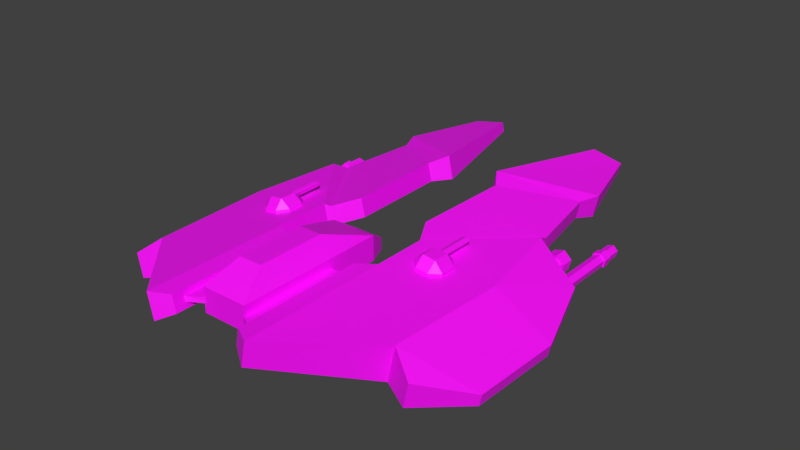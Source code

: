 # Source: ship6.blend  (saved by Blender 4.3.32; exported with 4.5.12 LTS)
import bpy
from mathutils import Matrix  # noqa: F401  (used for matrix-valued properties, if any)

bpy.ops.wm.read_factory_settings(use_empty=True)
scene = bpy.context.scene
scene.name = 'Scene'

# ---- collections
col_collection_1 = bpy.data.collections.new('Collection 1'); scene.collection.children.link(col_collection_1)

# ---- images (referenced by path relative to the original .blend; pixels are not part of the script)
import os
ASSET_DIR = os.environ.get("B2B_ASSET_DIR", "")  # directory of the original .blend (textures are referenced by path, not embedded)
HERE = os.path.dirname(os.path.abspath(__file__))  # packed textures are extracted next to this script under _unpacked/

def load_image(name, relpath, width, height, colorspace="sRGB"):
    """Load a texture the original file referenced (path relative to the .blend, or extracted next to this script)."""
    p = next((c for c in (os.path.join(HERE, relpath), os.path.join(ASSET_DIR, relpath)) if relpath and os.path.exists(c)), "")
    if p:
        img = bpy.data.images.load(p, check_existing=True)
        img.name = name
    else:  # same state as the original file: an image datablock whose file is absent (Cycles renders it pink)
        img = bpy.data.images.new(name, width, height)
        img.source = "FILE"
        img.filepath = "//" + (relpath or name)
    img.colorspace_settings.name = colorspace
    return img
img_shiptext_png = load_image('shipText.png', 'shipText.png', 1024, 1024, 'sRGB')

# ---- materials (node trees are filled in below, after node groups)
mat_material_010 = bpy.data.materials.new('Material.010')
mat_material_010.alpha_threshold = 0.0
mat_material_010.roughness = 0.5
mat_material_010.line_color = (0.0, 0.0, 0.0, 1.0)

# ---- material node trees
mat_material_010.use_nodes = True; mat_material_010.node_tree.nodes.clear()
_N = mat_material_010.node_tree.nodes; _L = mat_material_010.node_tree.links
n0 = _N.new('ShaderNodeBsdfPrincipled'); n0.name = 'BSDF guidée'; n0.location = (10, 300)
n1 = _N.new('ShaderNodeOutputMaterial'); n1.name = 'Sortie matériau'; n1.location = (300, 300)
n2 = _N.new('ShaderNodeTexImage'); n2.name = 'Texture image'; n2.location = (-360, 280)
n2.image = img_shiptext_png
_L.new(n0.outputs[0], n1.inputs[0])
_L.new(n2.outputs[0], n0.inputs[0])
n1.is_active_output = True

# ---- world
world_world = bpy.data.worlds.new('World'); scene.world = world_world
world_world.color = (0.05088, 0.05088, 0.05088)
world_world.use_sun_shadow = False
world_world.sun_shadow_jitter_overblur = 0.0
world_world.cycles.sampling_method = 'MANUAL'

# ---- meshes
me_cube_004 = bpy.data.meshes.new('Cube.004')
me_cube_004.from_pydata([(0.145, 1.014, 0.0765), (0.145, 1.014, -0.0765), (0.09571, -0.0462, -0.0765), (0.09571, -0.0462, 0.0), (0.2155, 0.3348, -0.05179), (0.3482, 1.204, 0.05773), (0.3147, 1.204, -0.1025), (0.3482, 0.2709, 0.05773), (0.3147, 0.2709, -0.1025), (0.8345, 0.7145, -0.008186), (0.7869, 0.7145, -0.2366), (0.8685, -0.04577, -0.01527), (0.7869, -0.04577, -0.2366), (0.3482, -0.06633, 0.05773), (0.3147, -0.06633, -0.1025), (0.7957, -0.5883, -0.05261), (0.766, -0.5883, -0.1947), (0.2522, -0.8974, 0.05478), (0.228, -0.8974, -0.06146), (0.6655, -1.188, -0.03143), (0.2133, -0.2587, -0.05839), (0.2375, -0.2587, 0.05785), (0.6412, -1.188, -0.1477), (0.1799, -1.01, 0.08738), (0.1487, -1.01, -0.06242), (0.7139, -1.315, -0.02402), (0.6826, -1.315, -0.1738), (0.3603, -1.847, 0.00316), (0.3477, -1.847, -0.05736), (0.5637, -1.839, -0.03652), (0.55, -1.839, -0.1023), (0.3277, -0.09519, 0.03904), (0.7446, -0.6921, -0.04794), (0.7204, -0.6921, -0.1642), (0.3034, -0.09519, -0.0772), (0.07251, 0.8274, 0.1922), (0.07251, 0.4024, 0.1922), (0.145, 0.07411, 0.0765), (0.145, 0.07411, -0.0765), (0.2227, 0.4024, -0.01731), (0.2298, 0.4024, 0.01642), (0.2227, 1.073, -0.01731), (0.2298, 1.073, 0.01642), (0.237, 0.3348, 0.0509), (0.237, 1.14, 0.0509), (0.2155, 1.14, -0.05179), (0.07595, 0.4024, 0.01723), (0.07595, 0.4024, -0.01723), (0.07595, 0.9765, 0.01723), (0.07595, 0.9765, -0.01723), (1.2, -0.06944, -0.2493), (1.185, 0.5, -0.2463), (1.171, 0.5, -0.3166), (1.185, -0.06944, -0.3196), (1.016, -0.5244, -0.1868), (1.004, -0.5244, -0.2444), (0.9451, 0.7901, -0.2696), (0.9764, 0.7901, -0.1199), (0.7714, -0.5976, 0.004984), (0.7237, -0.5976, -0.2234), (1.032, -0.5151, -0.2876), (1.056, -0.5151, -0.1684), (0.7957, -0.343, -0.04201), (0.766, -0.343, -0.1841), (1.004, -0.2792, -0.2338), (1.016, -0.2792, -0.1762), (-0.9028, -0.6421, -0.1422), (-0.8549, -0.6421, -0.09728), (-0.8496, -0.6421, -0.1198), (-0.8496, -0.1165, -0.1198), (-0.8807, -0.6421, -0.1489), (-0.8807, -0.1165, -0.1489), (-0.871, -0.6421, -0.1904), (-0.7992, -0.6421, -0.1736), (-0.8089, -0.6421, -0.1321), (-0.8089, -0.1165, -0.1321), (-0.8878, -0.6421, -0.2062), (-0.7771, -0.6421, -0.1803), (-0.792, -0.6421, -0.1163), (-0.792, -0.721, -0.1163), (-0.8549, -0.721, -0.09728), (-0.7771, -0.721, -0.1803), (-0.8878, -0.721, -0.2062), (-0.9028, -0.721, -0.1422), (-0.8135, -0.721, -0.1364), (-0.8482, -0.721, -0.1259), (-0.8052, -0.721, -0.1717), (-0.8664, -0.721, -0.186), (-0.8746, -0.721, -0.1507), (-0.8135, -0.5416, -0.1364), (-0.8482, -0.5416, -0.1259), (-0.8052, -0.5416, -0.1717), (-0.8664, -0.5416, -0.186), (-0.8746, -0.5416, -0.1507), (-0.871, -0.1165, -0.1904), (-0.7992, -0.1165, -0.1736), (-0.9719, -0.1165, -0.1677), (-0.9719, -1.065, -0.1677), (-1.001, -1.065, -0.1947), (-0.9917, -0.1165, -0.2332), (-0.9917, -1.065, -0.2332), (-0.9251, -0.1165, -0.2176), (-0.9251, -1.065, -0.2176), (-0.9341, -1.065, -0.1791), (-1.001, -0.1165, -0.1947), (-0.9341, -0.1165, -0.1791), (-0.9485, -1.065, -0.1927), (-0.944, -1.065, -0.2119), (-0.9773, -1.065, -0.2197), (-0.9818, -1.065, -0.2005), (-0.9674, -1.065, -0.1869), (-0.9719, -0.9154, -0.1677), (-0.9917, -0.9154, -0.2332), (-1.01, -0.9654, -0.1919), (-0.9989, -0.9654, -0.24), (-0.9749, -0.9654, -0.1551), (-0.9251, -0.9154, -0.2176), (-0.9269, -0.9654, -0.1724), (-0.9156, -0.9654, -0.2205), (-1.001, -0.9154, -0.1947), (-0.9341, -0.9654, -0.1791), (-1.001, -0.9654, -0.1947), (-0.9251, -0.9654, -0.2176), (-0.9341, -0.9154, -0.1791), (-0.9917, -0.9654, -0.2332), (-0.9719, -0.9654, -0.1677), (-0.9485, -0.6363, -0.1927), (-0.944, -0.6363, -0.2119), (-0.9773, -0.6363, -0.2197), (-0.9818, -0.6363, -0.2005), (-0.9674, -0.6363, -0.1869), (-0.9989, -0.9154, -0.24), (-0.9742, -0.9154, -0.1581), (-0.9269, -0.9154, -0.1724), (-1.01, -0.9154, -0.1919), (-0.9156, -0.9154, -0.2205), (-0.5513, -0.1049, 0.08554), (-0.552, -0.2109, 0.09112), (-0.552, -0.0007559, 0.09112), (-0.5513, -0.2109, 0.08554), (-0.5333, -0.2109, 0.0804), (-0.5673, -0.2109, 0.07597), (-0.5813, 0.1651, 0.006209), (-0.5386, -0.2109, 0.06345), (-0.6359, 0.11, -0.0009327), (-0.5065, -0.04572, 0.05173), (-0.4518, 0.009389, 0.05887), (-0.5136, 0.009389, 0.1064), (-0.5136, 0.11, 0.1064), (-0.4518, 0.11, 0.05887), (-0.5065, 0.1651, 0.05173), (-0.6359, 0.009389, -0.0009327), (-0.5813, -0.04572, 0.006209), (-0.5019, 0.1651, 0.01658), (-0.4472, 0.11, 0.02372), (-0.5859, -0.04572, 0.04136), (-0.593, 0.009389, 0.096), (-0.6405, 0.009389, 0.03421), (-0.5859, 0.1651, 0.04136), (-0.6405, 0.11, 0.03421), (-0.593, 0.11, 0.096), (-0.4472, 0.009389, 0.02372), (-0.5019, -0.04572, 0.01658), (-0.5578, -0.2109, 0.06093), (-0.5255, -0.2109, 0.08353), (-0.5756, -0.2109, 0.07698), (-0.5333, -0.2109, 0.05846), (-0.5617, -0.2109, 0.05475), (-0.5756, -0.01172, 0.07698), (-0.5617, -0.03557, 0.05475), (-0.5333, -0.03557, 0.05846), (-0.5255, -0.01172, 0.08353), (-0.5673, -0.1049, 0.07597), (-0.5578, -0.1049, 0.06093), (-0.5333, -0.1049, 0.0804), (-0.5386, -0.1049, 0.06345), (-0.145, 1.014, 0.0765), (-0.145, 1.014, -0.0765), (-0.145, 0.07411, -0.0765), (-0.09571, -0.0462, -0.0765), (-0.09571, -0.0462, 0.0), (-0.2155, 0.3348, -0.05179), (-0.3482, 1.204, 0.05773), (-0.3147, 1.204, -0.1025), (-0.3482, 0.2709, 0.05773), (-0.3147, 0.2709, -0.1025), (-0.8345, 0.7145, -0.008186), (-0.7869, 0.7145, -0.2366), (-0.8685, -0.04577, -0.01527), (-0.7869, -0.04577, -0.2366), (-0.3482, -0.06633, 0.05773), (-0.3147, -0.06633, -0.1025), (-0.7957, -0.5883, -0.05261), (-0.766, -0.5883, -0.1947), (-0.2522, -0.8974, 0.05478), (-0.228, -0.8974, -0.06146), (-0.6655, -1.188, -0.03143), (-0.6412, -1.188, -0.1477), (-0.2133, -0.2587, -0.05839), (-0.2375, -0.2587, 0.05785), (-0.1799, -1.01, 0.08738), (-0.1487, -1.01, -0.06242), (-0.7139, -1.315, -0.02402), (-0.6826, -1.315, -0.1738), (-0.3603, -1.847, 0.00316), (-0.3477, -1.847, -0.05736), (-0.5637, -1.839, -0.03652), (-0.55, -1.839, -0.1023), (-0.3277, -0.09519, 0.03904), (-0.7446, -0.6921, -0.04794), (-0.7204, -0.6921, -0.1642), (-0.3034, -0.09519, -0.0772), (-0.07251, 0.8274, 0.1922), (-0.07251, 0.4024, 0.1922), (-0.145, 0.07411, 0.0765), (-0.2227, 0.4024, -0.01731), (-0.2298, 0.4024, 0.01642), (-0.2227, 1.073, -0.01731), (-0.2298, 1.073, 0.01642), (-0.237, 0.3348, 0.0509), (-0.237, 1.14, 0.0509), (-0.2155, 1.14, -0.05179), (-0.07595, 0.4024, 0.01723), (-0.07595, 0.4024, -0.01723), (-0.07595, 0.9765, 0.01723), (-0.07595, 0.9765, -0.01723), (-1.2, -0.06944, -0.2493), (-1.185, 0.5, -0.2463), (-1.171, 0.5, -0.3166), (-1.185, -0.06944, -0.3196), (-1.016, -0.5244, -0.1868), (-1.004, -0.5244, -0.2444), (-0.9451, 0.7901, -0.2696), (-0.9764, 0.7901, -0.1199), (-0.7714, -0.5976, 0.004984), (-0.7237, -0.5976, -0.2234), (-1.032, -0.5151, -0.2876), (-1.056, -0.5151, -0.1684), (-0.7957, -0.343, -0.04201), (-0.766, -0.343, -0.1841), (-1.004, -0.2792, -0.2338), (-1.016, -0.2792, -0.1762), (0.9028, -0.6421, -0.1422), (0.8549, -0.6421, -0.09728), (0.8496, -0.6421, -0.1198), (0.8496, -0.1165, -0.1198), (0.8807, -0.6421, -0.1489), (0.8807, -0.1165, -0.1489), (0.871, -0.6421, -0.1904), (0.7992, -0.6421, -0.1736), (0.8089, -0.6421, -0.1321), (0.8089, -0.1165, -0.1321), (0.8878, -0.6421, -0.2062), (0.7771, -0.6421, -0.1803), (0.792, -0.6421, -0.1163), (0.792, -0.721, -0.1163), (0.8549, -0.721, -0.09728), (0.7771, -0.721, -0.1803), (0.8878, -0.721, -0.2062), (0.9028, -0.721, -0.1422), (0.8135, -0.721, -0.1364), (0.8482, -0.721, -0.1259), (0.8052, -0.721, -0.1717), (0.8664, -0.721, -0.186), (0.8746, -0.721, -0.1507), (0.8135, -0.5416, -0.1364), (0.8482, -0.5416, -0.1259), (0.8052, -0.5416, -0.1717), (0.8664, -0.5416, -0.186), (0.8746, -0.5416, -0.1507), (0.871, -0.1165, -0.1904), (0.7992, -0.1165, -0.1736), (0.9719, -0.1165, -0.1677), (0.9719, -1.065, -0.1677), (1.001, -1.065, -0.1947), (0.9917, -0.1165, -0.2332), (0.9917, -1.065, -0.2332), (0.9251, -0.1165, -0.2176), (0.9251, -1.065, -0.2176), (0.9341, -1.065, -0.1791), (1.001, -0.1165, -0.1947), (0.9341, -0.1165, -0.1791), (0.9485, -1.065, -0.1927), (0.944, -1.065, -0.2119), (0.9773, -1.065, -0.2197), (0.9818, -1.065, -0.2005), (0.9674, -1.065, -0.1869), (0.9719, -0.9154, -0.1677), (0.9917, -0.9154, -0.2332), (1.01, -0.9654, -0.1919), (0.9989, -0.9654, -0.24), (0.9749, -0.9654, -0.1551), (0.9251, -0.9154, -0.2176), (0.9269, -0.9654, -0.1724), (0.9156, -0.9654, -0.2205), (1.001, -0.9154, -0.1947), (0.9341, -0.9654, -0.1791), (1.001, -0.9654, -0.1947), (0.9251, -0.9654, -0.2176), (0.9341, -0.9154, -0.1791), (0.9917, -0.9654, -0.2332), (0.9719, -0.9654, -0.1677), (0.9485, -0.6363, -0.1927), (0.944, -0.6363, -0.2119), (0.9773, -0.6363, -0.2197), (0.9818, -0.6363, -0.2005), (0.9674, -0.6363, -0.1869), (0.9989, -0.9154, -0.24), (0.9742, -0.9154, -0.1581), (0.9269, -0.9154, -0.1724), (1.01, -0.9154, -0.1919), (0.9156, -0.9154, -0.2205), (0.5513, -0.1049, 0.08554), (0.552, -0.2109, 0.09112), (0.552, -0.0007559, 0.09112), (0.5513, -0.2109, 0.08554), (0.5333, -0.2109, 0.0804), (0.5673, -0.2109, 0.07597), (0.5813, 0.1651, 0.006209), (0.5386, -0.2109, 0.06345), (0.6359, 0.11, -0.0009327), (0.5065, -0.04572, 0.05173), (0.4518, 0.009389, 0.05887), (0.5136, 0.009389, 0.1064), (0.5136, 0.11, 0.1064), (0.4518, 0.11, 0.05887), (0.5065, 0.1651, 0.05173), (0.6359, 0.009389, -0.0009327), (0.5813, -0.04572, 0.006209), (0.5019, 0.1651, 0.01658), (0.4472, 0.11, 0.02372), (0.5859, -0.04572, 0.04136), (0.593, 0.009389, 0.096), (0.6405, 0.009389, 0.03421), (0.5859, 0.1651, 0.04136), (0.6405, 0.11, 0.03421), (0.593, 0.11, 0.096), (0.4472, 0.009389, 0.02372), (0.5019, -0.04572, 0.01658), (0.5578, -0.2109, 0.06093), (0.5255, -0.2109, 0.08353), (0.5756, -0.2109, 0.07698), (0.5333, -0.2109, 0.05846), (0.5617, -0.2109, 0.05475), (0.5756, -0.01172, 0.07698), (0.5617, -0.03557, 0.05475), (0.5333, -0.03557, 0.05846), (0.5255, -0.01172, 0.08353), (0.5673, -0.1049, 0.07597), (0.5578, -0.1049, 0.06093), (0.5333, -0.1049, 0.0804), (0.5386, -0.1049, 0.06345)], [], [(36, 213, 214, 37), (180, 179, 2, 3), (214, 180, 3, 37), (212, 213, 36, 35), (37, 0, 35, 36), (37, 3, 2, 38), (44, 43, 7, 5), (4, 45, 6, 8), (11, 7, 13, 58), (8, 12, 59, 14), (18, 22, 26, 24), (19, 21, 17), (20, 22, 18), (20, 34, 33, 22), (19, 32, 31, 21), (19, 17, 23, 25), (26, 30, 28, 24), (22, 19, 25, 26), (27, 28, 30, 29), (58, 13, 31, 32), (14, 59, 33, 34), (176, 212, 35, 0), (1, 177, 176, 0), (20, 21, 31, 34), (50, 61, 60, 53), (38, 1, 0, 37), (2, 179, 178, 38), (59, 58, 32, 33), (34, 31, 13, 14), (17, 18, 24, 23), (33, 32, 19, 22), (14, 13, 7, 8), (21, 20, 18, 17), (5, 9, 10, 6), (45, 44, 5, 6), (8, 7, 43, 4), (5, 7, 11, 9), (8, 6, 10, 12), (40, 42, 48, 46), (40, 39, 4, 43), (41, 42, 44, 45), (42, 40, 43, 44), (39, 41, 45, 4), (39, 40, 46, 47), (41, 39, 47, 49), (42, 41, 49, 48), (25, 29, 30, 26), (23, 27, 29, 25), (24, 28, 27, 23), (51, 50, 53, 52), (51, 52, 56, 57), (55, 54, 65, 64), (9, 11, 50, 51), (59, 12, 53, 60), (11, 58, 61, 50), (12, 10, 52, 53), (52, 10, 56), (9, 51, 57), (10, 9, 57, 56), (16, 15, 58, 59), (55, 16, 59, 60), (15, 54, 61, 58), (54, 55, 60, 61), (62, 63, 64, 65), (16, 55, 64, 63), (54, 15, 62, 65), (15, 16, 63, 62), (72, 73, 77, 76), (81, 79, 84, 86), (77, 78, 79, 81), (68, 70, 66, 67), (68, 69, 71, 70), (82, 81, 86, 87), (73, 74, 78, 77), (70, 71, 94, 72), (78, 67, 80, 79), (74, 68, 67, 78), (77, 81, 82, 76), (67, 66, 83, 80), (73, 95, 75, 74), (70, 72, 76, 66), (74, 75, 69, 68), (66, 76, 82, 83), (94, 95, 73, 72), (80, 83, 88, 85), (86, 91, 92, 87), (79, 80, 85, 84), (83, 82, 87, 88), (90, 93, 92, 91, 89), (86, 84, 89, 91), (88, 87, 92, 93), (84, 85, 90, 89), (85, 88, 93, 90), (125, 121, 98, 97), (122, 124, 114, 118), (121, 124, 100, 98), (120, 125, 97, 103), (122, 120, 103, 102), (102, 107, 108, 100), (99, 101, 116, 112), (103, 106, 107, 102), (97, 110, 106, 103), (98, 109, 110, 97), (100, 108, 109, 98), (123, 111, 132, 133), (101, 105, 123, 116), (120, 117, 115, 125), (123, 133, 135, 116), (122, 118, 117, 120), (105, 96, 111, 123), (135, 133, 117, 118), (104, 99, 112, 119), (134, 131, 114, 113), (133, 132, 115, 117), (116, 135, 131, 112), (107, 127, 128, 108), (121, 113, 114, 124), (132, 134, 113, 115), (125, 115, 113, 121), (96, 104, 119, 111), (109, 129, 130, 110), (108, 128, 129, 109), (110, 130, 126, 106), (106, 126, 127, 107), (131, 135, 118, 114), (128, 127, 126, 130, 129), (100, 124, 122, 102), (119, 112, 131, 134), (119, 134, 132, 111), (165, 141, 139, 137), (156, 147, 148, 160), (163, 173, 172, 141), (159, 144, 151, 157), (155, 152, 162, 145), (146, 161, 154, 149), (169, 167, 165, 168), (145, 146, 147), (148, 149, 150), (143, 140, 174, 175), (141, 172, 136, 139), (155, 156, 157), (158, 159, 160), (169, 168, 156, 155), (161, 146, 145, 162), (157, 151, 152, 155), (146, 149, 148, 147), (158, 142, 144, 159), (155, 145, 170, 169), (169, 170, 166, 167), (156, 160, 159, 157), (166, 170, 171, 164), (153, 150, 149, 154), (168, 138, 171, 147, 156), (150, 158, 160, 148), (150, 153, 142, 158), (138, 168, 165, 137), (171, 138, 137, 164), (139, 136, 174, 140), (164, 137, 139, 140), (167, 166, 143, 163), (170, 145, 147, 171), (174, 136, 172, 173, 175), (166, 164, 140, 143), (167, 163, 141, 165), (163, 143, 175, 173), (214, 213, 212, 176), (214, 178, 179, 180), (220, 182, 184, 219), (181, 185, 183, 221), (188, 234, 190, 184), (185, 191, 235, 189), (195, 201, 203, 197), (196, 194, 199), (198, 195, 197), (198, 197, 210, 211), (196, 199, 208, 209), (196, 202, 200, 194), (203, 201, 205, 207), (197, 203, 202, 196), (204, 206, 207, 205), (234, 209, 208, 190), (191, 211, 210, 235), (198, 211, 208, 199), (226, 229, 236, 237), (178, 214, 176, 177), (235, 210, 209, 234), (211, 191, 190, 208), (194, 200, 201, 195), (210, 197, 196, 209), (191, 185, 184, 190), (199, 194, 195, 198), (182, 183, 187, 186), (221, 183, 182, 220), (185, 181, 219, 184), (182, 186, 188, 184), (185, 189, 187, 183), (216, 222, 224, 218), (216, 219, 181, 215), (217, 221, 220, 218), (218, 220, 219, 216), (215, 181, 221, 217), (215, 223, 222, 216), (217, 225, 223, 215), (218, 224, 225, 217), (202, 203, 207, 206), (200, 202, 206, 204), (201, 200, 204, 205), (227, 228, 229, 226), (227, 233, 232, 228), (231, 240, 241, 230), (186, 227, 226, 188), (235, 236, 229, 189), (188, 226, 237, 234), (189, 229, 228, 187), (228, 232, 187), (186, 233, 227), (187, 232, 233, 186), (193, 235, 234, 192), (231, 236, 235, 193), (192, 234, 237, 230), (230, 237, 236, 231), (238, 241, 240, 239), (193, 239, 240, 231), (230, 241, 238, 192), (192, 238, 239, 193), (248, 252, 253, 249), (257, 262, 260, 255), (253, 257, 255, 254), (244, 243, 242, 246), (244, 246, 247, 245), (258, 263, 262, 257), (249, 253, 254, 250), (246, 248, 270, 247), (254, 255, 256, 243), (250, 254, 243, 244), (253, 252, 258, 257), (243, 256, 259, 242), (249, 250, 251, 271), (246, 242, 252, 248), (250, 244, 245, 251), (242, 259, 258, 252), (270, 248, 249, 271), (256, 261, 264, 259), (262, 263, 268, 267), (255, 260, 261, 256), (259, 264, 263, 258), (266, 265, 267, 268, 269), (262, 267, 265, 260), (264, 269, 268, 263), (260, 265, 266, 261), (261, 266, 269, 264), (301, 273, 274, 297), (298, 294, 290, 300), (297, 274, 276, 300), (296, 279, 273, 301), (298, 278, 279, 296), (278, 276, 284, 283), (275, 288, 292, 277), (279, 278, 283, 282), (273, 279, 282, 286), (274, 273, 286, 285), (276, 274, 285, 284), (299, 309, 308, 287), (277, 292, 299, 281), (296, 301, 291, 293), (299, 292, 311, 309), (298, 296, 293, 294), (281, 299, 287, 272), (311, 294, 293, 309), (280, 295, 288, 275), (310, 289, 290, 307), (309, 293, 291, 308), (292, 288, 307, 311), (283, 284, 304, 303), (297, 300, 290, 289), (308, 291, 289, 310), (301, 297, 289, 291), (272, 287, 295, 280), (285, 286, 306, 305), (284, 285, 305, 304), (286, 282, 302, 306), (282, 283, 303, 302), (307, 290, 294, 311), (304, 305, 306, 302, 303), (276, 278, 298, 300), (295, 310, 307, 288), (295, 287, 308, 310), (341, 313, 315, 317), (332, 336, 324, 323), (339, 317, 348, 349), (335, 333, 327, 320), (331, 321, 338, 328), (322, 325, 330, 337), (345, 344, 341, 343), (321, 323, 322), (324, 326, 325), (319, 351, 350, 316), (317, 315, 312, 348), (331, 333, 332), (334, 336, 335), (345, 331, 332, 344), (337, 338, 321, 322), (333, 331, 328, 327), (322, 323, 324, 325), (334, 335, 320, 318), (331, 345, 346, 321), (345, 343, 342, 346), (332, 333, 335, 336), (342, 340, 347, 346), (329, 330, 325, 326), (344, 332, 323, 347, 314), (326, 324, 336, 334), (326, 334, 318, 329), (314, 313, 341, 344), (347, 340, 313, 314), (315, 316, 350, 312), (340, 316, 315, 313), (343, 339, 319, 342), (346, 347, 323, 321), (350, 351, 349, 348, 312), (342, 319, 316, 340), (343, 341, 317, 339), (339, 349, 351, 319), (38, 178, 177, 1)])
_uv = me_cube_004.uv_layers.new(name='CarteUV')
_uv.uv.foreach_set('vector', [0.08118, 0.8395, 0.1144, 0.8395, 0.1328, 0.9149, 0.06648, 0.9149, 0.9176, 0.8837, 0.9351, 0.8837, 0.9351, 0.9276, 0.9176, 0.9276, 0.1328, 0.9149, 0.1228, 0.9425, 0.07901, 0.9425, 0.06648, 0.9149, 0.1144, 0.7421, 0.1144, 0.8395, 0.08118, 0.8395, 0.08118, 0.7421, 0.1679, 0.9149, 0.1679, 0.6992, 0.1949, 0.7422, 0.1949, 0.8396, 0.1679, 0.9149, 0.1507, 0.9425, 0.1332, 0.9425, 0.1328, 0.9149, 0.6879, 0.01531, 0.6832, 0.2, 0.6573, 0.214, 0.6627, -4.161e-09, 0.6879, 0.1987, 0.6925, 0.01406, 0.7152, 1.63e-08, 0.7098, 0.214, 0.5376, 0.2836, 0.6573, 0.214, 0.6553, 0.2913, 0.5563, 0.4107, 0.7098, 0.214, 0.8151, 0.2894, 0.7975, 0.4156, 0.7079, 0.2913, 0.7044, 0.6003, 0.8023, 0.6611, 0.8134, 0.6896, 0.6879, 0.6271, 0.5777, 0.5467, 0.6795, 0.336, 0.6725, 0.4824, 0.6922, 0.4542, 0.8023, 0.6611, 0.7044, 0.6003, 0.6922, 0.4542, 0.7103, 0.4156, 0.8134, 0.5465, 0.8023, 0.6611, 0.5777, 0.5467, 0.5627, 0.4325, 0.6601, 0.298, 0.6795, 0.336, 0.5777, 0.5467, 0.6725, 0.4824, 0.6879, 0.5086, 0.5658, 0.5754, 0.8134, 0.6896, 0.7909, 0.8113, 0.7451, 0.8159, 0.6879, 0.6271, 0.9397, 0.1494, 0.9132, 0.1494, 0.9119, 0.1204, 0.946, 0.1204, 0.5225, 0.911, 0.5367, 0.911, 0.5373, 0.9585, 0.5219, 0.9585, 0.5563, 0.4107, 0.6553, 0.2913, 0.6601, 0.298, 0.5627, 0.4325, 0.8407, 0.8244, 0.8134, 0.7026, 0.8265, 0.6806, 0.8463, 0.8177, 0.1328, 0.6992, 0.1144, 0.7421, 0.08118, 0.7421, 0.06648, 0.6992, 0.6566, 0.8842, 0.6566, 0.9508, 0.6215, 0.9508, 0.6215, 0.8842, 0.8493, 0.7802, 0.8761, 0.7797, 0.8731, 0.8172, 0.8463, 0.8177, 0.3591, 0.8974, 0.3825, 0.9989, 0.3554, 1.0, 0.3431, 0.898, 0.1328, 0.9149, 0.1328, 0.6992, 0.1679, 0.6992, 0.1679, 0.9149, 0.05518, 0.9425, 0.0113, 0.9424, 2.104e-09, 0.9149, 0.06648, 0.9149, 0.9575, 0.2849, 0.9054, 0.2849, 0.9174, 0.2632, 0.9439, 0.2632, 0.8463, 0.8177, 0.8731, 0.8172, 0.8776, 0.8237, 0.8407, 0.8244, 0.8727, 0.6332, 0.8458, 0.6338, 0.8446, 0.6081, 0.8791, 0.6074, 0.9439, 0.2632, 0.9174, 0.2632, 0.9132, 0.1494, 0.9397, 0.1494, 0.8407, 0.8244, 0.8776, 0.8237, 0.8791, 0.901, 0.8422, 0.9017, 0.8761, 0.7797, 0.8493, 0.7802, 0.8458, 0.6338, 0.8727, 0.6332, 0.4253, 0.7241, 0.4361, 0.8359, 0.3825, 0.8363, 0.3877, 0.7244, 0.3945, 0.6996, 0.4186, 0.6994, 0.4253, 0.7241, 0.3877, 0.7244, 0.853, 0.9393, 0.853, 0.9017, 0.8777, 0.9086, 0.8777, 0.9326, 0.6627, -4.161e-09, 0.6573, 0.214, 0.5376, 0.2836, 0.5497, 0.1095, 0.7098, 0.214, 0.7152, 1.63e-08, 0.8194, 0.1151, 0.8151, 0.2894, 0.5191, 0.8532, 0.5191, 0.6995, 0.5543, 0.7215, 0.5543, 0.8532, 0.444, 0.8686, 0.4518, 0.8686, 0.4597, 0.8841, 0.4361, 0.8841, 0.4518, 0.7149, 0.444, 0.7149, 0.4361, 0.6994, 0.4597, 0.6994, 0.444, 0.7149, 0.444, 0.8686, 0.4361, 0.8841, 0.4361, 0.6994, 0.4518, 0.8686, 0.4518, 0.7149, 0.4597, 0.6994, 0.4597, 0.8841, 0.9774, 0.6904, 0.9696, 0.692, 0.9696, 0.6567, 0.9775, 0.6567, 0.6215, 0.6995, 0.6215, 0.8532, 0.5879, 0.8532, 0.5879, 0.7215, 0.06637, 0.9777, 0.05861, 0.9763, 0.05847, 0.9426, 0.06637, 0.9425, 0.9119, 0.1204, 0.9139, 2.418e-08, 0.9289, 3.884e-08, 0.946, 0.1204, 0.6879, 0.5086, 0.6431, 0.6995, 0.5973, 0.6965, 0.5658, 0.5754, 0.8446, 0.6081, 0.8434, 0.4158, 0.8573, 0.4156, 0.8791, 0.6074, 0.3548, 0.7669, 0.3591, 0.8974, 0.3431, 0.898, 0.3388, 0.7675, 0.3548, 0.7669, 0.3388, 0.7675, 0.3485, 0.7008, 0.3825, 0.6994, 0.9511, 0.4126, 0.9378, 0.412, 0.9378, 0.3557, 0.9511, 0.3563, 0.5497, 0.1095, 0.5376, 0.2836, 0.4656, 0.2873, 0.4721, 0.1568, 0.7975, 0.4156, 0.8151, 0.2894, 0.9054, 0.2972, 0.868, 0.3985, 0.5376, 0.2836, 0.5563, 0.4107, 0.4944, 0.3902, 0.4656, 0.2873, 0.8151, 0.2894, 0.8194, 0.1151, 0.9054, 0.1666, 0.9054, 0.2972, 0.9054, 0.1666, 0.8194, 0.1151, 0.8559, 0.0987, 0.5497, 0.1095, 0.4721, 0.1568, 0.5195, 0.0914, 0.3825, 0.8363, 0.4361, 0.8359, 0.4176, 0.8732, 0.3825, 0.8735, 0.7874, 0.8242, 0.7541, 0.8241, 0.7423, 0.8159, 0.7958, 0.816, 0.7874, 0.88, 0.7874, 0.8242, 0.7958, 0.816, 0.7958, 0.8882, 0.7541, 0.8241, 0.7739, 0.88, 0.7679, 0.8881, 0.7423, 0.8159, 0.7739, 0.88, 0.7874, 0.88, 0.7958, 0.8882, 0.7679, 0.8881, 0.6879, 0.8874, 0.7211, 0.8875, 0.7211, 0.9433, 0.7077, 0.9433, 0.5192, 0.9446, 0.4656, 0.9298, 0.4656, 0.8736, 0.5192, 0.8884, 0.9549, 0.3411, 0.9054, 0.3557, 0.9054, 0.2995, 0.9549, 0.2849, 0.9378, 0.412, 0.9054, 0.4135, 0.9054, 0.3572, 0.9378, 0.3557, 0.456, 0.954, 0.456, 0.9371, 0.4586, 0.9325, 0.4586, 0.9586, 0.575, 0.9254, 0.5901, 0.9254, 0.5867, 0.9313, 0.5784, 0.9313, 0.1084, 0.9425, 0.1231, 0.9425, 0.1231, 0.9606, 0.1084, 0.9606, 0.4414, 0.9455, 0.4462, 0.954, 0.4436, 0.9586, 0.4361, 0.9455, 0.8058, 0.9365, 0.8058, 0.8159, 0.8134, 0.816, 0.8134, 0.9365, 0.575, 0.9515, 0.575, 0.9254, 0.5784, 0.9313, 0.5784, 0.9457, 0.456, 0.9371, 0.4462, 0.9371, 0.4436, 0.9325, 0.4586, 0.9325, 0.9712, 0.4054, 0.9712, 0.2849, 0.9806, 0.2849, 0.9806, 0.4054, 0.213, 0.9391, 0.213, 0.9532, 0.1949, 0.9532, 0.1949, 0.9391, 0.4462, 0.9371, 0.4414, 0.9455, 0.4361, 0.9455, 0.4436, 0.9325, 0.213, 0.9391, 0.2311, 0.9391, 0.2311, 0.9647, 0.213, 0.9647, 0.213, 0.9532, 0.213, 0.9649, 0.1949, 0.9649, 0.1949, 0.9532, 0.9696, 0.5361, 0.9696, 0.4156, 0.9792, 0.4156, 0.9792, 0.5361, 0.4462, 0.954, 0.456, 0.954, 0.4586, 0.9586, 0.4436, 0.9586, 0.7967, 0.9365, 0.7967, 0.816, 0.8058, 0.8159, 0.8058, 0.9365, 0.1623, 0.9425, 0.1768, 0.9425, 0.1768, 0.9606, 0.1623, 0.9606, 0.9479, 0.7004, 0.9645, 0.7004, 0.9645, 0.821, 0.9479, 0.821, 0.5976, 0.9385, 0.5901, 0.9515, 0.5867, 0.9457, 0.5909, 0.9385, 0.5976, 0.9666, 0.5976, 0.9254, 0.6118, 0.9254, 0.6118, 0.9666, 0.5901, 0.9254, 0.5976, 0.9385, 0.5909, 0.9385, 0.5867, 0.9313, 0.5901, 0.9515, 0.575, 0.9515, 0.5784, 0.9457, 0.5867, 0.9457, 0.395, 0.9514, 0.3909, 0.9586, 0.3825, 0.9586, 0.3825, 0.9442, 0.3909, 0.9442, 0.9725, 0.966, 0.9645, 0.966, 0.9645, 0.9248, 0.9725, 0.9248, 0.9433, 0.9249, 0.9351, 0.9248, 0.9351, 0.8837, 0.9433, 0.8837, 0.7353, 0.9722, 0.7274, 0.9722, 0.7274, 0.9311, 0.7353, 0.9311, 0.7274, 0.9722, 0.7211, 0.9722, 0.7211, 0.9311, 0.7274, 0.9311, 0.9564, 0.9416, 0.9634, 0.9416, 0.9634, 0.9645, 0.9564, 0.9645, 0.03399, 0.9444, 0.03399, 0.9601, 0.03286, 0.9621, 0.03286, 0.9425, 0.7423, 0.944, 0.751, 0.9441, 0.751, 0.967, 0.7423, 0.967, 0.9479, 0.9416, 0.9564, 0.9416, 0.9564, 0.9645, 0.9479, 0.9645, 0.6879, 0.9433, 0.6967, 0.9433, 0.6967, 0.9662, 0.6879, 0.9662, 0.2673, 0.9428, 0.2695, 0.9467, 0.2695, 0.9545, 0.2673, 0.9585, 0.6607, 0.6995, 0.6761, 0.6995, 0.6761, 0.8828, 0.6607, 0.8828, 0.2763, 0.9428, 0.2741, 0.9467, 0.2695, 0.9467, 0.2673, 0.9428, 0.2809, 0.9506, 0.2763, 0.9506, 0.2741, 0.9467, 0.2763, 0.9428, 0.2763, 0.9585, 0.2741, 0.9545, 0.2763, 0.9506, 0.2809, 0.9506, 0.2673, 0.9585, 0.2695, 0.9545, 0.2741, 0.9545, 0.2763, 0.9585, 0.09028, 0.9444, 0.08574, 0.9523, 0.08348, 0.9523, 0.08914, 0.9425, 0.6761, 0.6995, 0.685, 0.6995, 0.685, 0.8828, 0.6761, 0.8828, 0.04306, 0.9444, 0.04419, 0.9425, 0.05056, 0.9523, 0.04759, 0.9523, 0.09028, 0.9444, 0.08914, 0.9425, 0.1005, 0.9425, 0.09934, 0.9444, 0.03399, 0.9444, 0.03286, 0.9425, 0.04419, 0.9425, 0.04306, 0.9444, 0.6452, 0.6995, 0.6537, 0.6995, 0.6537, 0.8828, 0.6452, 0.8828, 0.4231, 0.9442, 0.4342, 0.9442, 0.4342, 0.9556, 0.4231, 0.9556, 0.9664, 3.265e-09, 0.9751, 1.216e-05, 0.9751, 0.1832, 0.9664, 0.1832, 0.4767, 0.9446, 0.4876, 0.9446, 0.4876, 0.9561, 0.4767, 0.9561, 0.2443, 0.9428, 0.2443, 0.9533, 0.2329, 0.9535, 0.2329, 0.9428, 0.09934, 0.9444, 0.1005, 0.9425, 0.1005, 0.9621, 0.09934, 0.9601, 0.9575, 0.2817, 0.9575, 0.1832, 0.9652, 0.1832, 0.9652, 0.2817, 0.04306, 0.9601, 0.04419, 0.9621, 0.03286, 0.9621, 0.03399, 0.9601, 0.2443, 0.9533, 0.2443, 0.9621, 0.2329, 0.9621, 0.2329, 0.9535, 0.04759, 0.9523, 0.05056, 0.9523, 0.04419, 0.9621, 0.04306, 0.9601, 0.6537, 0.6995, 0.6607, 0.6995, 0.6607, 0.8828, 0.6537, 0.8828, 0.9664, 0.2817, 0.9664, 0.1833, 0.9698, 0.1832, 0.9698, 0.2817, 0.4611, 0.7978, 0.4611, 0.6994, 0.4656, 0.6994, 0.4656, 0.7979, 0.9698, 0.2817, 0.9698, 0.1832, 0.9741, 0.1832, 0.9741, 0.2817, 0.9741, 0.2817, 0.9741, 0.1832, 0.9785, 0.1832, 0.9785, 0.2817, 0.2443, 0.962, 0.2443, 0.9428, 0.2558, 0.9428, 0.2558, 0.962, 0.4963, 0.9525, 0.4963, 0.9446, 0.5008, 0.9446, 0.5031, 0.9485, 0.5008, 0.9525, 0.8134, 0.9645, 0.8134, 0.9416, 0.8288, 0.9416, 0.8288, 0.9645, 0.09027, 0.9601, 0.09934, 0.9601, 0.1005, 0.9621, 0.08914, 0.9621, 0.09027, 0.9601, 0.08914, 0.9621, 0.08348, 0.9523, 0.08574, 0.9523, 0.7715, 0.944, 0.7712, 0.946, 0.7681, 0.9489, 0.7669, 0.9484, 0.2266, 0.8886, 0.2083, 0.8886, 0.2083, 0.8655, 0.2266, 0.8655, 0.6572, 0.9071, 0.6572, 0.8828, 0.6607, 0.8828, 0.6607, 0.9071, 0.6752, 0.8953, 0.6832, 0.8953, 0.6832, 0.9184, 0.6752, 0.9184, 0.1313, 0.9608, 0.1232, 0.9608, 0.1231, 0.9425, 0.1313, 0.9425, 0.8982, 0.9623, 0.8901, 0.9626, 0.8893, 0.9396, 0.8974, 0.9393, 0.4656, 0.942, 0.4656, 0.9822, 0.4606, 0.9822, 0.4606, 0.9365, 0.2075, 0.9012, 0.1949, 0.8886, 0.2083, 0.8886, 0.2083, 0.8655, 0.1949, 0.8655, 0.2075, 0.8529, 0.612, 0.8775, 0.608, 0.8775, 0.608, 0.8532, 0.612, 0.8532, 0.751, 0.9683, 0.751, 0.9441, 0.7548, 0.944, 0.7548, 0.9683, 0.6732, 0.9311, 0.6607, 0.9185, 0.6752, 0.9184, 0.6732, 0.8828, 0.6752, 0.8953, 0.6607, 0.8954, 0.2201, 0.8989, 0.223, 0.8934, 0.2266, 0.8886, 0.2259, 0.9012, 0.8901, 0.9626, 0.8982, 0.9623, 0.8974, 0.9751, 0.8893, 0.9754, 0.1313, 0.9735, 0.1231, 0.9735, 0.1232, 0.9608, 0.1313, 0.9608, 0.1949, 0.8886, 0.1949, 0.8655, 0.2083, 0.8655, 0.2083, 0.8886, 0.734, 0.9184, 0.7421, 0.9184, 0.7419, 0.9311, 0.7338, 0.9311, 0.2259, 0.9012, 0.2075, 0.9012, 0.2136, 0.8989, 0.2201, 0.8989, 0.459, 0.8963, 0.4656, 0.8963, 0.4656, 0.9365, 0.459, 0.9365, 0.6607, 0.9185, 0.6607, 0.8954, 0.6752, 0.8953, 0.6752, 0.9184, 0.7353, 0.9767, 0.7353, 0.9365, 0.741, 0.9311, 0.741, 0.9767, 0.7421, 0.9001, 0.734, 0.9001, 0.7338, 0.8874, 0.7419, 0.8874, 0.223, 0.8934, 0.2173, 0.8909, 0.2114, 0.8934, 0.2083, 0.8886, 0.2266, 0.8886, 0.734, 0.9001, 0.734, 0.9184, 0.7211, 0.9184, 0.7211, 0.9001, 0.734, 0.9001, 0.7421, 0.9001, 0.7421, 0.9184, 0.734, 0.9184, 0.2173, 0.8909, 0.223, 0.8934, 0.223, 0.9391, 0.2173, 0.9391, 0.2114, 0.8934, 0.2173, 0.8909, 0.2173, 0.9391, 0.2114, 0.9391, 0.7548, 0.9683, 0.7548, 0.944, 0.7588, 0.944, 0.7588, 0.9683, 0.7669, 0.9547, 0.7669, 0.9484, 0.7681, 0.9489, 0.7681, 0.9532, 0.7756, 0.9485, 0.773, 0.9546, 0.7722, 0.9531, 0.774, 0.949, 0.2136, 0.8989, 0.2075, 0.9012, 0.2083, 0.8886, 0.2114, 0.8934, 0.2266, 0.9301, 0.2266, 0.9258, 0.2297, 0.9229, 0.2324, 0.9259, 0.2307, 0.93, 0.773, 0.9546, 0.7669, 0.9547, 0.7681, 0.9532, 0.7722, 0.9531, 0.7756, 0.9485, 0.774, 0.949, 0.7712, 0.946, 0.7715, 0.944, 0.6877, 0.9071, 0.6832, 0.9071, 0.6832, 0.8828, 0.6877, 0.8828, 0.2599, 0.9151, 0.2329, 0.8399, 0.2329, 0.7424, 0.2599, 0.6994, 0.2599, 0.9151, 0.295, 0.9151, 0.2946, 0.9428, 0.2771, 0.9428, 0.4656, 0.6841, 0.4407, 0.6994, 0.4347, 0.4855, 0.4605, 0.4994, 0.2272, 0.1999, 0.2036, 0.2139, 0.2102, -5.822e-08, 0.2329, 0.01533, 0.3126, 0.4162, 0.3316, 0.289, 0.4326, 0.4081, 0.4347, 0.4855, 0.2036, 0.2139, 0.2012, 0.2912, 0.1027, 0.4102, 0.09204, 0.2833, 0.2155, 0.4824, 0.2329, 0.5087, 0.1075, 0.5748, 0.1181, 0.5461, 0.3515, 0.153, 0.4492, 0.217, 0.4567, 0.3633, 0.2234, 0.336, 0.2155, 0.4824, 0.1181, 0.5461, 0.2234, 0.336, 0.1181, 0.5461, 0.1033, 0.4319, 0.2038, 0.2979, 0.3515, 0.153, 0.4567, 0.3633, 0.4368, 0.4014, 0.3362, 0.2672, 0.3515, 0.153, 0.3397, 0.1243, 0.4656, 0.1907, 0.4492, 0.217, 0.1075, 0.5748, 0.2329, 0.5087, 0.1814, 0.6992, 0.1347, 0.6959, 0.9353, 0.5649, 0.929, 0.5359, 0.9632, 0.5359, 0.9618, 0.5649, 0.5521, 0.911, 0.5527, 0.9585, 0.5373, 0.9585, 0.5379, 0.911, 0.3316, 0.289, 0.3362, 0.2672, 0.4368, 0.4014, 0.4326, 0.4081, 0.2012, 0.2912, 0.2038, 0.2979, 0.1033, 0.4319, 0.1027, 0.4102, 0.909, 0.7802, 0.912, 0.8177, 0.8852, 0.8172, 0.8822, 0.7797, 0.3184, 0.8974, 0.3344, 0.898, 0.3221, 1.0, 0.295, 0.9989, 0.295, 0.9151, 0.2599, 0.9151, 0.2599, 0.6994, 0.295, 0.6994, 0.9176, 0.7004, 0.9312, 0.6788, 0.9576, 0.6788, 0.9696, 0.7004, 0.912, 0.8177, 0.9176, 0.8244, 0.8806, 0.8237, 0.8852, 0.8172, 0.8856, 0.6332, 0.8791, 0.6074, 0.9137, 0.6081, 0.9124, 0.6338, 0.9312, 0.6788, 0.9353, 0.5649, 0.9618, 0.5649, 0.9576, 0.6788, 0.9176, 0.8244, 0.9161, 0.9017, 0.8791, 0.901, 0.8806, 0.8237, 0.8822, 0.7797, 0.8856, 0.6332, 0.9124, 0.6338, 0.909, 0.7802, 0.4764, 0.7242, 0.5139, 0.7245, 0.5191, 0.8364, 0.4656, 0.836, 0.5071, 0.6997, 0.5139, 0.7245, 0.4764, 0.7242, 0.4831, 0.6995, 0.9023, 0.9393, 0.8777, 0.9326, 0.8777, 0.9086, 0.9023, 0.9017, 0.4407, 0.6994, 0.3253, 0.5903, 0.3126, 0.4162, 0.4347, 0.4855, 0.2036, 0.2139, 0.09204, 0.2833, 0.09743, 0.109, 0.2102, -5.822e-08, 0.2301, 0.8529, 0.1949, 0.8529, 0.1949, 0.7212, 0.2301, 0.6992, 0.6373, 0.8687, 0.6452, 0.8842, 0.6215, 0.8842, 0.6295, 0.8687, 0.6295, 0.715, 0.6215, 0.6995, 0.6452, 0.6995, 0.6373, 0.715, 0.6373, 0.715, 0.6452, 0.6995, 0.6452, 0.8842, 0.6373, 0.8687, 0.6295, 0.8687, 0.6215, 0.8842, 0.6215, 0.6995, 0.6295, 0.715, 0.05072, 0.9762, 0.05056, 0.9425, 0.05847, 0.9425, 0.05847, 0.9777, 0.5543, 0.6995, 0.5879, 0.7215, 0.5879, 0.8532, 0.5543, 0.8532, 0.1005, 0.9777, 0.1005, 0.9425, 0.1084, 0.9426, 0.1082, 0.9763, 0.9632, 0.5359, 0.929, 0.5359, 0.9462, 0.4156, 0.9612, 0.4156, 0.4656, 0.1907, 0.3397, 0.1243, 0.3705, 0.003212, 0.4176, -1.799e-08, 0.9137, 0.6081, 0.8791, 0.6074, 0.9009, 0.4156, 0.9149, 0.4158, 0.3227, 0.7669, 0.3388, 0.7675, 0.3344, 0.898, 0.3184, 0.8974, 0.3227, 0.7669, 0.295, 0.6994, 0.329, 0.7008, 0.3388, 0.7675, 0.9023, 0.9586, 0.9023, 0.9023, 0.9156, 0.9017, 0.9156, 0.958, 0.3253, 0.5903, 0.2398, 0.5434, 0.2329, 0.4129, 0.3126, 0.4162, 0.1027, 0.4102, 0.03224, 0.3892, -1.693e-09, 0.2859, 0.09204, 0.2833, 0.3126, 0.4162, 0.2329, 0.4129, 0.2641, 0.3098, 0.3316, 0.289, 0.09204, 0.2833, -1.693e-09, 0.2859, 0.007352, 0.1555, 0.09743, 0.109, 0.007352, 0.1555, 0.06143, 0.09055, 0.09743, 0.109, 0.3253, 0.5903, 0.2915, 0.6085, 0.2398, 0.5434, 0.5191, 0.8364, 0.5191, 0.8736, 0.484, 0.8733, 0.4656, 0.836, 0.5627, 0.8614, 0.5543, 0.8533, 0.6078, 0.8532, 0.596, 0.8614, 0.5627, 0.9173, 0.5543, 0.9254, 0.5543, 0.8533, 0.5627, 0.8614, 0.596, 0.8614, 0.6078, 0.8532, 0.5822, 0.9254, 0.5762, 0.9173, 0.5762, 0.9173, 0.5822, 0.9254, 0.5543, 0.9254, 0.5627, 0.9173, 0.7756, 0.8882, 0.7558, 0.944, 0.7423, 0.944, 0.7423, 0.8882, 0.6879, 0.8159, 0.7423, 0.8302, 0.7423, 0.8874, 0.6879, 0.8732, 0.3825, 0.9297, 0.3825, 0.8735, 0.4342, 0.8879, 0.4342, 0.9442, 0.5219, 0.9095, 0.5219, 0.8532, 0.5543, 0.8547, 0.5543, 0.911, 0.6633, 0.9526, 0.6607, 0.9572, 0.6607, 0.9311, 0.6633, 0.9357, 0.9402, 0.9276, 0.9368, 0.9334, 0.9285, 0.9334, 0.9251, 0.9276, 0.1476, 0.9425, 0.1476, 0.9606, 0.1328, 0.9606, 0.1328, 0.9425, 0.6779, 0.9442, 0.6832, 0.9442, 0.6757, 0.9572, 0.6731, 0.9526, 0.9642, 0.9416, 0.9573, 0.9415, 0.9573, 0.821, 0.9642, 0.821, 0.9402, 0.9537, 0.9368, 0.9479, 0.9368, 0.9334, 0.9402, 0.9276, 0.6633, 0.9357, 0.6607, 0.9311, 0.6757, 0.9311, 0.6731, 0.9357, 0.9573, 0.9415, 0.9479, 0.9416, 0.9479, 0.821, 0.9573, 0.821, 0.1623, 0.9425, 0.1623, 0.9606, 0.1476, 0.9606, 0.1476, 0.9425, 0.6731, 0.9357, 0.6757, 0.9311, 0.6832, 0.9442, 0.6779, 0.9442, 0.8712, 0.9645, 0.8712, 0.9393, 0.8893, 0.9393, 0.8893, 0.9645, 0.8531, 0.9393, 0.8712, 0.9393, 0.8711, 0.9499, 0.853, 0.9499, 0.6215, 0.9738, 0.612, 0.9738, 0.612, 0.8532, 0.6215, 0.8532, 0.6731, 0.9526, 0.6757, 0.9572, 0.6607, 0.9572, 0.6633, 0.9526, 0.9791, 0.6567, 0.9696, 0.6567, 0.9696, 0.5361, 0.9791, 0.5361, 0.853, 0.9499, 0.8711, 0.9499, 0.8711, 0.9645, 0.853, 0.9645, 0.9712, 0.2849, 0.9712, 0.4054, 0.9549, 0.4054, 0.9549, 0.2849, 0.9176, 0.9407, 0.9243, 0.9407, 0.9285, 0.9479, 0.9251, 0.9537, 0.8134, 0.9777, 0.7996, 0.9777, 0.7996, 0.9365, 0.8134, 0.9365, 0.9251, 0.9276, 0.9285, 0.9334, 0.9243, 0.9407, 0.9176, 0.9407, 0.9251, 0.9537, 0.9285, 0.9479, 0.9368, 0.9479, 0.9402, 0.9537, 0.395, 0.9514, 0.3992, 0.9442, 0.4075, 0.9442, 0.4075, 0.9586, 0.3992, 0.9586, 0.7916, 0.9777, 0.7916, 0.9365, 0.7996, 0.9365, 0.7996, 0.9777, 0.9645, 0.9248, 0.9645, 0.8837, 0.9726, 0.8837, 0.9726, 0.9248, 0.7756, 0.973, 0.7756, 0.9318, 0.7836, 0.9318, 0.7836, 0.9729, 0.7836, 0.9729, 0.7836, 0.9318, 0.7895, 0.9318, 0.7895, 0.973, 0.8439, 0.9416, 0.8439, 0.9646, 0.8375, 0.9645, 0.8375, 0.9416, 0.03172, 0.9444, 0.03286, 0.9425, 0.03286, 0.9621, 0.03172, 0.9601, 0.8375, 0.9416, 0.8375, 0.9645, 0.8288, 0.9645, 0.8288, 0.9416, 0.7145, 0.9433, 0.7145, 0.9662, 0.7056, 0.9662, 0.7056, 0.9433, 0.7056, 0.9433, 0.7056, 0.9662, 0.6967, 0.9662, 0.6967, 0.9433, 0.295, 0.9428, 0.295, 0.9585, 0.2927, 0.9545, 0.2927, 0.9467, 0.9479, 0.7005, 0.9479, 0.8837, 0.9327, 0.8837, 0.9327, 0.7004, 0.2859, 0.9428, 0.295, 0.9428, 0.2927, 0.9467, 0.2882, 0.9467, 0.2814, 0.9506, 0.2859, 0.9428, 0.2882, 0.9467, 0.2859, 0.9506, 0.2859, 0.9585, 0.2814, 0.9506, 0.2859, 0.9506, 0.2882, 0.9545, 0.295, 0.9585, 0.2859, 0.9585, 0.2882, 0.9545, 0.2927, 0.9545, 0.07668, 0.9444, 0.07781, 0.9425, 0.08348, 0.9523, 0.08121, 0.9523, 0.9664, 1.534e-09, 0.9664, 0.1832, 0.9575, 0.1832, 0.9575, 9.448e-06, 0.02266, 0.9444, 0.01813, 0.9523, 0.01515, 0.9523, 0.02153, 0.9425, 0.07668, 0.9444, 0.06761, 0.9444, 0.06648, 0.9425, 0.07781, 0.9425, 0.03172, 0.9444, 0.02266, 0.9444, 0.02153, 0.9425, 0.03286, 0.9425, 0.9733, 0.7004, 0.9733, 0.8837, 0.9645, 0.8837, 0.9645, 0.7004, 0.4767, 0.9446, 0.4767, 0.9561, 0.4656, 0.9561, 0.4656, 0.9446, 0.9264, 0.7004, 0.9264, 0.8837, 0.9176, 0.8837, 0.9176, 0.7004, 0.1768, 0.9512, 0.1883, 0.9512, 0.1883, 0.9621, 0.1769, 0.9622, 0.4188, 0.9442, 0.4188, 0.9556, 0.4075, 0.9556, 0.4077, 0.9442, 0.06761, 0.9444, 0.06761, 0.9601, 0.06648, 0.9621, 0.06648, 0.9425, 0.9808, 0.8973, 0.9733, 0.8973, 0.9733, 0.7989, 0.9808, 0.7989, 0.02266, 0.9601, 0.03172, 0.9601, 0.03286, 0.9621, 0.02153, 0.9621, 0.1769, 0.9432, 0.1883, 0.9425, 0.1883, 0.9512, 0.1768, 0.9512, 0.01813, 0.9523, 0.02266, 0.9601, 0.02153, 0.9621, 0.01515, 0.9523, 0.9327, 0.7005, 0.9327, 0.8837, 0.9264, 0.8837, 0.9264, 0.7004, 0.9809, 0.7989, 0.9777, 0.7989, 0.9777, 0.7004, 0.9809, 0.7004, 0.4656, 0.8963, 0.4611, 0.8963, 0.4611, 0.7979, 0.4656, 0.7979, 0.9777, 0.7989, 0.9733, 0.7989, 0.9733, 0.7004, 0.9777, 0.7004, 0.9795, 0.09842, 0.9751, 0.09843, 0.9751, 6.09e-06, 0.9795, 2.687e-09, 0.2558, 0.9428, 0.2673, 0.9428, 0.2673, 0.9617, 0.2558, 0.9617, 0.5099, 0.9525, 0.5053, 0.9525, 0.5031, 0.9485, 0.5053, 0.9446, 0.5099, 0.9446, 0.01515, 0.9654, -1.114e-08, 0.9654, -1.187e-08, 0.9425, 0.01515, 0.9425, 0.07668, 0.9601, 0.07781, 0.9621, 0.06648, 0.9621, 0.06761, 0.9601, 0.07668, 0.9601, 0.08121, 0.9523, 0.08348, 0.9523, 0.07781, 0.9621, 0.4917, 0.9446, 0.4963, 0.9489, 0.4951, 0.9495, 0.492, 0.9465, 0.8369, 0.9017, 0.853, 0.9182, 0.8402, 0.9308, 0.824, 0.9143, 0.6877, 0.9314, 0.6842, 0.9314, 0.6842, 0.9071, 0.6877, 0.9071, 0.4441, 0.8967, 0.4441, 0.9198, 0.4361, 0.9198, 0.4361, 0.8967, 0.5668, 0.9438, 0.5668, 0.9254, 0.575, 0.9254, 0.575, 0.9438, 0.8439, 0.9647, 0.8448, 0.9416, 0.8528, 0.9419, 0.852, 0.9649, 0.9751, 0.1039, 0.9801, 0.09843, 0.9801, 0.1441, 0.9751, 0.1441, 0.8134, 0.9071, 0.824, 0.9143, 0.8134, 0.9248, 0.8402, 0.9308, 0.8472, 0.9416, 0.8295, 0.9412, 0.608, 0.9018, 0.608, 0.8775, 0.612, 0.8775, 0.612, 0.9018, 0.7666, 0.9683, 0.763, 0.9683, 0.763, 0.944, 0.7666, 0.9441, 0.4461, 0.9325, 0.4441, 0.9198, 0.4586, 0.9198, 0.4461, 0.8841, 0.4586, 0.8968, 0.4441, 0.8967, 0.5645, 0.9379, 0.5668, 0.9438, 0.5543, 0.9438, 0.5591, 0.9404, 0.852, 0.9649, 0.8528, 0.9777, 0.8448, 0.9774, 0.8439, 0.9647, 0.5669, 0.9564, 0.5668, 0.9438, 0.575, 0.9438, 0.575, 0.9564, 0.8134, 0.9248, 0.824, 0.9143, 0.8402, 0.9308, 0.8295, 0.9412, 0.7837, 0.9192, 0.7839, 0.9318, 0.7758, 0.9318, 0.7756, 0.9192, 0.5668, 0.9438, 0.5645, 0.9379, 0.5645, 0.9313, 0.5668, 0.9254, 0.9467, 0.9276, 0.9467, 0.9678, 0.9402, 0.9678, 0.9402, 0.9276, 0.4586, 0.9198, 0.4441, 0.9198, 0.4441, 0.8967, 0.4586, 0.8968, 0.2323, 0.8986, 0.2266, 0.8986, 0.2266, 0.8529, 0.2323, 0.8584, 0.7756, 0.9008, 0.7758, 0.8882, 0.7839, 0.8882, 0.7837, 0.9008, 0.5591, 0.9404, 0.5543, 0.9438, 0.5543, 0.9254, 0.5591, 0.9288, 0.5566, 0.9346, 0.7837, 0.9008, 0.7966, 0.9008, 0.7966, 0.9192, 0.7837, 0.9192, 0.7837, 0.9008, 0.7837, 0.9192, 0.7756, 0.9192, 0.7756, 0.9008, 0.9785, 0.8973, 0.9785, 0.9455, 0.9733, 0.9455, 0.9733, 0.8998, 0.9847, 0.8998, 0.9847, 0.9455, 0.9785, 0.9455, 0.9785, 0.8973, 0.763, 0.9683, 0.7588, 0.9683, 0.7588, 0.944, 0.763, 0.944, 0.4963, 0.9553, 0.4951, 0.9537, 0.4951, 0.9495, 0.4963, 0.9489, 0.4876, 0.9491, 0.4892, 0.9496, 0.491, 0.9536, 0.4903, 0.9551, 0.5645, 0.9313, 0.5591, 0.9288, 0.5543, 0.9254, 0.5668, 0.9254, 0.2324, 0.9373, 0.2284, 0.9372, 0.2266, 0.9331, 0.2293, 0.9301, 0.2324, 0.933, 0.4903, 0.9551, 0.491, 0.9536, 0.4951, 0.9537, 0.4963, 0.9553, 0.4876, 0.9491, 0.4917, 0.9446, 0.492, 0.9465, 0.4892, 0.9496, 0.2266, 0.9229, 0.2266, 0.8986, 0.231, 0.8986, 0.231, 0.9229, 0.06648, 0.9149, 2.104e-09, 0.9149, -7.77e-10, 0.6992, 0.06648, 0.6992])
_ca = me_cube_004.color_attributes.new('Col', 'BYTE_COLOR', 'CORNER')
_ca.data.foreach_set('color', [1.0, 1.0, 1.0, 1.0, 1.0, 1.0, 1.0, 1.0, 1.0, 1.0, 1.0, 1.0, 1.0, 1.0, 1.0, 1.0, 1.0, 1.0, 1.0, 1.0, 1.0, 1.0, 1.0, 1.0, 1.0, 1.0, 1.0, 1.0, 1.0, 1.0, 1.0, 1.0, 1.0, 1.0, 1.0, 1.0, 1.0, 1.0, 1.0, 1.0, 1.0, 1.0, 1.0, 1.0, 1.0, 1.0, 1.0, 1.0, 1.0, 1.0, 1.0, 1.0, 1.0, 1.0, 1.0, 1.0, 1.0, 1.0, 1.0, 1.0, 1.0, 1.0, 1.0, 1.0, 1.0, 1.0, 1.0, 1.0, 1.0, 1.0, 1.0, 1.0, 1.0, 1.0, 1.0, 1.0, 1.0, 1.0, 1.0, 1.0, 1.0, 1.0, 1.0, 1.0, 1.0, 1.0, 1.0, 1.0, 1.0, 1.0, 1.0, 1.0, 1.0, 1.0, 1.0, 1.0, 1.0, 1.0, 1.0, 1.0, 1.0, 1.0, 1.0, 1.0, 1.0, 1.0, 1.0, 1.0, 1.0, 1.0, 1.0, 1.0, 1.0, 1.0, 1.0, 1.0, 1.0, 1.0, 1.0, 1.0, 1.0, 1.0, 1.0, 1.0, 1.0, 1.0, 1.0, 1.0, 1.0, 1.0, 1.0, 1.0, 1.0, 1.0, 1.0, 1.0, 1.0, 1.0, 1.0, 1.0, 1.0, 1.0, 1.0, 1.0, 1.0, 1.0, 1.0, 1.0, 1.0, 1.0, 1.0, 1.0, 1.0, 1.0, 1.0, 1.0, 1.0, 1.0, 1.0, 1.0, 1.0, 1.0, 1.0, 1.0, 1.0, 1.0, 1.0, 1.0, 1.0, 1.0, 1.0, 1.0, 1.0, 1.0, 1.0, 1.0, 1.0, 1.0, 1.0, 1.0, 1.0, 1.0, 1.0, 1.0, 1.0, 1.0, 1.0, 1.0, 1.0, 1.0, 1.0, 1.0, 1.0, 1.0, 1.0, 1.0, 1.0, 1.0, 1.0, 1.0, 1.0, 1.0, 1.0, 1.0, 1.0, 1.0, 1.0, 1.0, 0.9911, 0.9911, 0.9911, 0.9961, 1.0, 1.0, 1.0, 1.0, 1.0, 1.0, 1.0, 1.0, 0.9911, 0.9911, 0.9911, 0.9961, 0.9911, 0.9911, 0.9911, 0.9961, 1.0, 1.0, 1.0, 1.0, 1.0, 1.0, 1.0, 1.0, 1.0, 1.0, 1.0, 1.0, 1.0, 1.0, 1.0, 1.0, 1.0, 1.0, 1.0, 1.0, 1.0, 1.0, 1.0, 1.0, 1.0, 1.0, 1.0, 1.0, 1.0, 1.0, 1.0, 1.0, 1.0, 1.0, 1.0, 1.0, 1.0, 1.0, 1.0, 1.0, 1.0, 1.0, 1.0, 1.0, 1.0, 1.0, 1.0, 1.0, 1.0, 1.0, 1.0, 1.0, 1.0, 1.0, 1.0, 1.0, 1.0, 1.0, 1.0, 1.0, 1.0, 1.0, 1.0, 1.0, 1.0, 1.0, 1.0, 1.0, 1.0, 1.0, 1.0, 1.0, 1.0, 1.0, 1.0, 1.0, 0.9911, 0.9911, 0.9911, 0.9961, 0.9911, 0.9911, 0.9911, 0.9961, 1.0, 1.0, 1.0, 1.0, 1.0, 1.0, 1.0, 1.0, 0.9911, 0.9911, 0.9911, 0.9961, 1.0, 1.0, 1.0, 1.0, 1.0, 1.0, 1.0, 1.0, 1.0, 1.0, 1.0, 1.0, 1.0, 1.0, 1.0, 1.0, 1.0, 1.0, 1.0, 1.0, 1.0, 1.0, 1.0, 1.0, 1.0, 1.0, 1.0, 1.0, 1.0, 1.0, 1.0, 1.0, 1.0, 1.0, 1.0, 1.0, 1.0, 1.0, 1.0, 1.0, 1.0, 1.0, 1.0, 1.0, 0.9911, 0.9911, 0.9911, 0.9961, 1.0, 1.0, 1.0, 1.0, 1.0, 1.0, 1.0, 1.0, 1.0, 1.0, 1.0, 1.0, 1.0, 1.0, 1.0, 1.0, 1.0, 1.0, 1.0, 1.0, 1.0, 1.0, 1.0, 1.0, 1.0, 1.0, 1.0, 1.0, 1.0, 1.0, 1.0, 1.0, 1.0, 1.0, 1.0, 1.0, 1.0, 1.0, 1.0, 1.0, 1.0, 1.0, 1.0, 1.0, 1.0, 1.0, 1.0, 1.0, 1.0, 1.0, 1.0, 1.0, 1.0, 1.0, 1.0, 1.0, 1.0, 1.0, 1.0, 1.0, 0.9911, 0.9911, 0.9911, 0.9961, 0.9911, 0.9911, 0.9911, 0.9961, 1.0, 1.0, 1.0, 1.0, 0.9911, 0.9911, 0.9911, 0.9961, 1.0, 1.0, 1.0, 1.0, 1.0, 1.0, 1.0, 1.0, 1.0, 1.0, 1.0, 1.0, 1.0, 1.0, 1.0, 1.0, 1.0, 1.0, 1.0, 1.0, 1.0, 1.0, 1.0, 1.0, 0.9911, 0.9911, 0.9911, 0.9961, 0.9911, 0.9911, 0.9911, 0.9961, 1.0, 1.0, 1.0, 1.0, 1.0, 1.0, 1.0, 1.0, 1.0, 1.0, 1.0, 1.0, 1.0, 1.0, 1.0, 1.0, 1.0, 1.0, 1.0, 1.0, 1.0, 1.0, 1.0, 1.0, 1.0, 1.0, 1.0, 1.0, 1.0, 1.0, 1.0, 1.0, 1.0, 1.0, 1.0, 1.0, 1.0, 1.0, 1.0, 1.0, 1.0, 1.0, 1.0, 1.0, 1.0, 1.0, 1.0, 1.0, 1.0, 1.0, 1.0, 1.0, 1.0, 1.0, 1.0, 1.0, 1.0, 1.0, 1.0, 1.0, 1.0, 1.0, 1.0, 1.0, 1.0, 1.0, 1.0, 1.0, 1.0, 1.0, 1.0, 1.0, 1.0, 1.0, 1.0, 1.0, 1.0, 1.0, 1.0, 1.0, 1.0, 1.0, 1.0, 1.0, 1.0, 1.0, 1.0, 1.0, 1.0, 1.0, 1.0, 1.0, 1.0, 1.0, 1.0, 1.0, 1.0, 1.0, 1.0, 1.0, 1.0, 1.0, 1.0, 1.0, 1.0, 1.0, 1.0, 1.0, 1.0, 1.0, 1.0, 1.0, 1.0, 1.0, 1.0, 1.0, 1.0, 1.0, 1.0, 1.0, 1.0, 1.0, 1.0, 1.0, 1.0, 1.0, 1.0, 1.0, 1.0, 1.0, 1.0, 1.0, 1.0, 1.0, 1.0, 1.0, 1.0, 1.0, 1.0, 1.0, 1.0, 1.0, 1.0, 1.0, 1.0, 1.0, 1.0, 1.0, 1.0, 1.0, 1.0, 1.0, 1.0, 1.0, 1.0, 1.0, 1.0, 1.0, 1.0, 1.0, 1.0, 1.0, 1.0, 1.0, 1.0, 1.0, 1.0, 1.0, 1.0, 1.0, 1.0, 1.0, 1.0, 1.0, 1.0, 1.0, 1.0, 1.0, 1.0, 1.0, 1.0, 1.0, 1.0, 1.0, 1.0, 1.0, 1.0, 1.0, 1.0, 1.0, 1.0, 1.0, 1.0, 1.0, 1.0, 1.0, 1.0, 1.0, 1.0, 1.0, 1.0, 1.0, 1.0, 1.0, 1.0, 1.0, 1.0, 1.0, 1.0, 1.0, 1.0, 1.0, 1.0, 1.0, 1.0, 1.0, 1.0, 1.0, 1.0, 1.0, 1.0, 1.0, 1.0, 1.0, 1.0, 1.0, 1.0, 1.0, 1.0, 1.0, 1.0, 1.0, 1.0, 1.0, 1.0, 1.0, 1.0, 1.0, 1.0, 1.0, 1.0, 1.0, 1.0, 1.0, 1.0, 1.0, 1.0, 1.0, 1.0, 1.0, 1.0, 1.0, 1.0, 1.0, 1.0, 1.0, 1.0, 1.0, 1.0, 1.0, 1.0, 1.0, 1.0, 1.0, 1.0, 1.0, 1.0, 1.0, 1.0, 1.0, 1.0, 1.0, 1.0, 1.0, 1.0, 1.0, 1.0, 1.0, 1.0, 1.0, 1.0, 1.0, 1.0, 1.0, 1.0, 1.0, 1.0, 1.0, 1.0, 1.0, 1.0, 1.0, 1.0, 1.0, 1.0, 1.0, 1.0, 1.0, 1.0, 1.0, 1.0, 1.0, 1.0, 1.0, 1.0, 1.0, 1.0, 1.0, 1.0, 1.0, 1.0, 1.0, 1.0, 1.0, 1.0, 1.0, 1.0, 1.0, 1.0, 1.0, 1.0, 1.0, 1.0, 1.0, 1.0, 1.0, 1.0, 1.0, 0.9911, 0.9911, 0.9911, 0.9961, 1.0, 1.0, 1.0, 1.0, 1.0, 1.0, 1.0, 1.0, 0.9911, 0.9911, 0.9911, 0.9961, 1.0, 1.0, 1.0, 1.0, 1.0, 1.0, 1.0, 1.0, 1.0, 1.0, 1.0, 1.0, 1.0, 1.0, 1.0, 1.0, 1.0, 1.0, 1.0, 1.0, 1.0, 1.0, 1.0, 1.0, 1.0, 1.0, 1.0, 1.0, 1.0, 1.0, 1.0, 1.0, 1.0, 1.0, 1.0, 1.0, 1.0, 1.0, 1.0, 1.0, 1.0, 1.0, 1.0, 1.0, 1.0, 1.0, 1.0, 1.0, 1.0, 1.0, 1.0, 1.0, 1.0, 1.0, 1.0, 1.0, 1.0, 1.0, 1.0, 1.0, 1.0, 1.0, 1.0, 1.0, 1.0, 1.0, 1.0, 1.0, 1.0, 1.0, 1.0, 1.0, 1.0, 1.0, 1.0, 1.0, 1.0, 1.0, 1.0, 1.0, 1.0, 1.0, 1.0, 1.0, 1.0, 1.0, 1.0, 1.0, 1.0, 1.0, 1.0, 1.0, 1.0, 1.0, 1.0, 1.0, 1.0, 1.0, 1.0, 1.0, 1.0, 1.0, 1.0, 1.0, 1.0, 1.0, 1.0, 1.0, 1.0, 1.0, 1.0, 1.0, 1.0, 1.0, 1.0, 1.0, 1.0, 1.0, 1.0, 1.0, 0.9911, 0.9911, 0.9911, 0.9961, 1.0, 1.0, 1.0, 1.0, 1.0, 1.0, 1.0, 1.0, 1.0, 1.0, 1.0, 1.0, 1.0, 1.0, 1.0, 1.0, 1.0, 1.0, 1.0, 1.0, 1.0, 1.0, 1.0, 1.0, 1.0, 1.0, 1.0, 1.0, 1.0, 1.0, 1.0, 1.0, 0.9911, 0.9911, 0.9911, 0.9961, 1.0, 1.0, 1.0, 1.0, 1.0, 1.0, 1.0, 1.0, 1.0, 1.0, 1.0, 1.0, 1.0, 1.0, 1.0, 1.0, 0.9911, 0.9911, 0.9911, 0.9961, 1.0, 1.0, 1.0, 1.0, 1.0, 1.0, 1.0, 1.0, 0.9911, 0.9911, 0.9911, 0.9961, 0.9911, 0.9911, 0.9911, 0.9961, 1.0, 1.0, 1.0, 1.0, 1.0, 1.0, 1.0, 1.0, 1.0, 1.0, 1.0, 1.0, 1.0, 1.0, 1.0, 1.0, 1.0, 1.0, 1.0, 1.0, 1.0, 1.0, 1.0, 1.0, 1.0, 1.0, 1.0, 1.0, 1.0, 1.0, 1.0, 1.0, 1.0, 1.0, 1.0, 1.0, 1.0, 1.0, 1.0, 1.0, 1.0, 1.0, 1.0, 1.0, 1.0, 1.0, 1.0, 1.0, 1.0, 1.0, 1.0, 1.0, 1.0, 1.0, 1.0, 1.0, 1.0, 1.0, 1.0, 1.0, 1.0, 1.0, 1.0, 1.0, 1.0, 1.0, 1.0, 1.0, 1.0, 1.0, 1.0, 1.0, 1.0, 1.0, 1.0, 1.0, 1.0, 1.0, 1.0, 1.0, 1.0, 1.0, 1.0, 1.0, 1.0, 1.0, 1.0, 1.0, 1.0, 1.0, 1.0, 1.0, 1.0, 1.0, 1.0, 1.0, 1.0, 1.0, 1.0, 1.0, 1.0, 1.0, 1.0, 1.0, 1.0, 1.0, 1.0, 1.0, 1.0, 1.0, 1.0, 1.0, 1.0, 1.0, 1.0, 1.0, 1.0, 1.0, 1.0, 1.0, 1.0, 1.0, 1.0, 1.0, 1.0, 1.0, 1.0, 1.0, 1.0, 1.0, 1.0, 1.0, 1.0, 1.0, 1.0, 1.0, 1.0, 1.0, 1.0, 1.0, 1.0, 1.0, 1.0, 1.0, 1.0, 1.0, 1.0, 1.0, 1.0, 1.0, 1.0, 1.0, 1.0, 1.0, 1.0, 1.0, 1.0, 1.0, 1.0, 1.0, 1.0, 1.0, 1.0, 1.0, 1.0, 1.0, 1.0, 1.0, 1.0, 1.0, 1.0, 1.0, 1.0, 1.0, 1.0, 1.0, 1.0, 1.0, 1.0, 1.0, 1.0, 1.0, 1.0, 1.0, 1.0, 1.0, 1.0, 1.0, 1.0, 1.0, 1.0, 1.0, 1.0, 1.0, 1.0, 1.0, 1.0, 1.0, 1.0, 1.0, 1.0, 1.0, 1.0, 1.0, 1.0, 1.0, 1.0, 1.0, 1.0, 1.0, 1.0, 1.0, 1.0, 1.0, 1.0, 1.0, 1.0, 1.0, 1.0, 1.0, 1.0, 1.0, 1.0, 1.0, 1.0, 1.0, 1.0, 1.0, 1.0, 1.0, 1.0, 1.0, 1.0, 1.0, 1.0, 1.0, 1.0, 1.0, 1.0, 1.0, 1.0, 1.0, 1.0, 1.0, 1.0, 1.0, 1.0, 1.0, 1.0, 1.0, 1.0, 1.0, 1.0, 1.0, 1.0, 1.0, 1.0, 1.0, 1.0, 1.0, 1.0, 1.0, 1.0, 1.0, 1.0, 1.0, 1.0, 1.0, 1.0, 1.0, 1.0, 1.0, 1.0, 1.0, 1.0, 1.0, 1.0, 1.0, 1.0, 1.0, 1.0, 1.0, 1.0, 1.0, 1.0, 1.0, 1.0, 1.0, 1.0, 1.0, 1.0, 1.0, 1.0, 1.0, 1.0, 1.0, 1.0, 1.0, 1.0, 1.0, 1.0, 1.0, 1.0, 1.0, 1.0, 1.0, 1.0, 1.0, 1.0, 1.0, 1.0, 1.0, 1.0, 1.0, 1.0, 1.0, 1.0, 1.0, 1.0, 1.0, 1.0, 1.0, 1.0, 1.0, 1.0, 1.0, 1.0, 1.0, 1.0, 1.0, 1.0, 1.0, 1.0, 1.0, 1.0, 1.0, 1.0, 1.0, 1.0, 1.0, 1.0, 1.0, 1.0, 1.0, 1.0, 1.0, 1.0, 1.0, 1.0, 1.0, 1.0, 1.0, 1.0, 1.0, 1.0, 1.0, 1.0, 1.0, 1.0, 1.0, 1.0, 1.0, 1.0, 1.0, 1.0, 1.0, 1.0, 1.0, 1.0, 1.0, 1.0, 1.0, 1.0, 1.0, 1.0, 1.0, 1.0, 1.0, 1.0, 1.0, 1.0, 1.0, 1.0, 1.0, 1.0, 1.0, 1.0, 1.0, 1.0, 1.0, 1.0, 1.0, 1.0, 1.0, 1.0, 1.0, 1.0, 1.0, 1.0, 1.0, 1.0, 1.0, 1.0, 1.0, 1.0, 1.0, 1.0, 1.0, 1.0, 1.0, 1.0, 1.0, 1.0, 1.0, 1.0, 1.0, 1.0, 1.0, 1.0, 1.0, 1.0, 1.0, 1.0, 1.0, 1.0, 1.0, 1.0, 1.0, 1.0, 1.0, 1.0, 1.0, 1.0, 1.0, 1.0, 1.0, 1.0, 1.0, 1.0, 1.0, 1.0, 1.0, 1.0, 1.0, 1.0, 1.0, 1.0, 1.0, 1.0, 1.0, 1.0, 1.0, 1.0, 1.0, 1.0, 1.0, 1.0, 1.0, 1.0, 1.0, 1.0, 1.0, 1.0, 1.0, 1.0, 1.0, 1.0, 1.0, 1.0, 1.0, 1.0, 1.0, 1.0, 1.0, 1.0, 1.0, 1.0, 1.0, 1.0, 1.0, 1.0, 1.0, 1.0, 1.0, 1.0, 1.0, 1.0, 1.0, 1.0, 1.0, 1.0, 1.0, 1.0, 1.0, 1.0, 1.0, 1.0, 1.0, 1.0, 1.0, 1.0, 1.0, 1.0, 1.0, 1.0, 1.0, 1.0, 1.0, 1.0, 1.0, 1.0, 1.0, 1.0, 1.0, 1.0, 1.0, 1.0, 1.0, 1.0, 1.0, 1.0, 1.0, 1.0, 1.0, 1.0, 1.0, 1.0, 1.0, 1.0, 1.0, 1.0, 1.0, 1.0, 1.0, 1.0, 1.0, 1.0, 1.0, 1.0, 1.0, 1.0, 1.0, 1.0, 1.0, 1.0, 1.0, 1.0, 1.0, 1.0, 1.0, 1.0, 1.0, 1.0, 1.0, 1.0, 1.0, 1.0, 1.0, 1.0, 1.0, 1.0, 1.0, 1.0, 1.0, 1.0, 1.0, 1.0, 1.0, 1.0, 1.0, 1.0, 1.0, 1.0, 1.0, 1.0, 1.0, 1.0, 1.0, 1.0, 1.0, 1.0, 1.0, 1.0, 1.0, 1.0, 1.0, 1.0, 1.0, 1.0, 1.0, 1.0, 1.0, 1.0, 1.0, 1.0, 1.0, 1.0, 1.0, 1.0, 1.0, 1.0, 1.0, 1.0, 1.0, 1.0, 1.0, 1.0, 1.0, 1.0, 1.0, 1.0, 1.0, 1.0, 1.0, 1.0, 1.0, 1.0, 1.0, 1.0, 1.0, 1.0, 1.0, 1.0, 1.0, 1.0, 1.0, 1.0, 1.0, 1.0, 1.0, 1.0, 1.0, 1.0, 1.0, 1.0, 1.0, 1.0, 1.0, 1.0, 1.0, 1.0, 1.0, 1.0, 1.0, 1.0, 1.0, 1.0, 1.0, 1.0, 1.0, 1.0, 1.0, 1.0, 1.0, 1.0, 1.0, 1.0, 1.0, 1.0, 1.0, 1.0, 1.0, 1.0, 1.0, 1.0, 1.0, 1.0, 1.0, 1.0, 1.0, 1.0, 1.0, 1.0, 1.0, 1.0, 1.0, 1.0, 1.0, 1.0, 1.0, 1.0, 1.0, 1.0, 1.0, 1.0, 1.0, 1.0, 1.0, 1.0, 1.0, 1.0, 1.0, 1.0, 1.0, 1.0, 1.0, 1.0, 1.0, 1.0, 1.0, 1.0, 1.0, 1.0, 1.0, 1.0, 1.0, 1.0, 1.0, 1.0, 1.0, 1.0, 1.0, 1.0, 1.0, 1.0, 1.0, 1.0, 1.0, 1.0, 1.0, 1.0, 1.0, 1.0, 1.0, 1.0, 1.0, 1.0, 1.0, 1.0, 1.0, 1.0, 1.0, 1.0, 1.0, 1.0, 1.0, 1.0, 1.0, 1.0, 1.0, 1.0, 1.0, 1.0, 1.0, 1.0, 1.0, 1.0, 1.0, 1.0, 1.0, 1.0, 1.0, 1.0, 1.0, 1.0, 1.0, 1.0, 1.0, 1.0, 1.0, 1.0, 1.0, 1.0, 1.0, 1.0, 1.0, 1.0, 1.0, 1.0, 1.0, 1.0, 1.0, 1.0, 1.0, 1.0, 1.0, 1.0, 1.0, 1.0, 1.0, 1.0, 1.0, 1.0, 1.0, 1.0, 1.0, 1.0, 1.0, 1.0, 1.0, 1.0, 1.0, 1.0, 1.0, 1.0, 1.0, 1.0, 1.0, 1.0, 1.0, 1.0, 1.0, 1.0, 1.0, 1.0, 1.0, 1.0, 1.0, 1.0, 1.0, 1.0, 1.0, 1.0, 1.0, 1.0, 1.0, 1.0, 1.0, 1.0, 1.0, 1.0, 1.0, 1.0, 1.0, 1.0, 1.0, 1.0, 1.0, 1.0, 1.0, 1.0, 1.0, 1.0, 1.0, 1.0, 1.0, 1.0, 1.0, 1.0, 1.0, 1.0, 1.0, 1.0, 1.0, 1.0, 1.0, 1.0, 1.0, 1.0, 1.0, 1.0, 1.0, 1.0, 1.0, 1.0, 1.0, 1.0, 1.0, 1.0, 1.0, 1.0, 1.0, 1.0, 1.0, 1.0, 1.0, 1.0, 1.0, 1.0, 1.0, 1.0, 1.0, 1.0, 1.0, 1.0, 1.0, 1.0, 1.0, 1.0, 1.0, 1.0, 1.0, 1.0, 1.0, 1.0, 1.0, 1.0, 1.0, 1.0, 1.0, 1.0, 1.0, 1.0, 1.0, 1.0, 1.0, 1.0, 1.0, 1.0, 1.0, 1.0, 1.0, 1.0, 1.0, 1.0, 1.0, 1.0, 1.0, 1.0, 1.0, 1.0, 1.0, 1.0, 1.0, 1.0, 1.0, 1.0, 1.0, 1.0, 1.0, 1.0, 1.0, 1.0, 1.0, 1.0, 1.0, 1.0, 1.0, 1.0, 1.0, 1.0, 1.0, 1.0, 1.0, 1.0, 1.0, 1.0, 1.0, 1.0, 1.0, 1.0, 1.0, 1.0, 1.0, 1.0, 1.0, 1.0, 1.0, 1.0, 1.0, 1.0, 1.0, 1.0, 1.0, 1.0, 1.0, 1.0, 1.0, 1.0, 1.0, 1.0, 1.0, 1.0, 1.0, 1.0, 1.0, 1.0, 1.0, 1.0, 1.0, 1.0, 1.0, 1.0, 1.0, 1.0, 1.0, 1.0, 1.0, 1.0, 1.0, 1.0, 1.0, 1.0, 1.0, 1.0, 1.0, 1.0, 1.0, 1.0, 1.0, 1.0, 1.0, 1.0, 1.0, 1.0, 1.0, 1.0, 1.0, 1.0, 1.0, 1.0, 1.0, 1.0, 1.0, 1.0, 1.0, 1.0, 1.0, 1.0, 1.0, 1.0, 1.0, 1.0, 1.0, 1.0, 1.0, 1.0, 1.0, 1.0, 1.0, 1.0, 1.0, 1.0, 1.0, 1.0, 1.0, 1.0, 1.0, 1.0, 1.0, 1.0, 1.0, 1.0, 1.0, 1.0, 1.0, 1.0, 1.0, 1.0, 1.0, 1.0, 1.0, 1.0, 1.0, 1.0, 1.0, 1.0, 1.0, 1.0, 1.0, 1.0, 1.0, 1.0, 1.0, 1.0, 1.0, 1.0, 1.0, 1.0, 1.0, 1.0, 1.0, 1.0, 1.0, 1.0, 1.0, 1.0, 1.0, 1.0, 1.0, 1.0, 1.0, 1.0, 1.0, 1.0, 1.0, 1.0, 1.0, 1.0, 1.0, 1.0, 1.0, 1.0, 1.0, 1.0, 1.0, 1.0, 1.0, 1.0, 1.0, 1.0, 1.0, 1.0, 1.0, 1.0, 1.0, 1.0, 1.0, 1.0, 1.0, 1.0, 1.0, 1.0, 1.0, 1.0, 1.0, 1.0, 1.0, 1.0, 1.0, 1.0, 1.0, 1.0, 1.0, 1.0, 1.0, 1.0, 1.0, 1.0, 1.0, 1.0, 1.0, 1.0, 1.0, 1.0, 1.0, 1.0, 1.0, 1.0, 1.0, 1.0, 1.0, 1.0, 1.0, 1.0, 1.0, 1.0, 1.0, 1.0, 1.0, 1.0, 1.0, 1.0, 1.0, 1.0, 1.0, 1.0, 1.0, 1.0, 1.0, 1.0, 1.0, 1.0, 1.0, 1.0, 1.0, 1.0, 1.0, 1.0, 1.0, 1.0, 1.0, 1.0, 1.0, 1.0, 1.0, 1.0, 1.0, 1.0, 1.0, 1.0, 1.0, 1.0, 1.0, 1.0, 1.0, 1.0, 1.0, 1.0, 1.0, 1.0, 1.0, 1.0, 1.0, 1.0, 1.0, 1.0, 1.0, 1.0, 1.0, 1.0, 1.0, 1.0, 1.0, 1.0, 1.0, 1.0, 1.0, 1.0, 1.0, 1.0, 1.0, 1.0, 1.0, 1.0, 1.0, 1.0, 1.0, 1.0, 1.0, 1.0, 1.0, 1.0, 1.0, 1.0, 1.0, 1.0, 1.0, 1.0, 1.0, 1.0, 1.0, 1.0, 1.0, 1.0, 1.0, 1.0, 1.0, 1.0, 1.0, 1.0, 1.0, 1.0, 1.0, 1.0, 1.0, 1.0, 1.0, 1.0, 1.0, 1.0, 1.0, 1.0, 1.0, 1.0, 1.0, 1.0, 1.0, 1.0, 1.0, 1.0, 1.0, 1.0, 1.0, 1.0, 1.0, 1.0, 1.0, 1.0, 1.0, 1.0, 1.0, 1.0, 1.0, 1.0, 1.0, 1.0, 1.0, 1.0, 1.0, 1.0, 1.0, 1.0, 1.0, 1.0, 1.0, 1.0, 1.0, 1.0, 1.0, 1.0, 1.0, 1.0, 1.0, 1.0, 1.0, 1.0, 1.0, 1.0, 1.0, 1.0, 1.0, 1.0, 1.0, 1.0, 1.0, 1.0, 1.0, 1.0, 1.0, 1.0, 1.0, 1.0, 1.0, 1.0, 1.0, 1.0, 1.0, 1.0, 1.0, 1.0, 1.0, 1.0, 1.0, 1.0, 1.0, 1.0, 1.0, 1.0, 1.0, 1.0, 1.0, 1.0, 1.0, 1.0, 1.0, 1.0, 1.0, 1.0, 1.0, 1.0, 1.0, 1.0, 1.0, 1.0, 1.0, 1.0, 1.0, 1.0, 1.0, 1.0, 1.0, 1.0, 1.0, 1.0, 1.0, 1.0, 1.0, 1.0, 1.0, 1.0, 1.0, 1.0, 1.0, 1.0, 1.0, 1.0, 1.0, 1.0, 1.0, 1.0, 1.0, 1.0, 1.0, 1.0, 1.0, 1.0, 1.0, 1.0, 1.0, 1.0, 1.0, 1.0, 1.0, 1.0, 1.0, 1.0, 1.0, 1.0, 1.0, 1.0, 1.0, 1.0, 1.0, 1.0, 1.0, 1.0, 1.0, 1.0, 1.0, 1.0, 1.0, 1.0, 1.0, 1.0, 1.0, 1.0, 1.0, 1.0, 1.0, 1.0, 1.0, 1.0, 1.0, 1.0, 1.0, 1.0, 1.0, 1.0, 1.0, 1.0, 1.0, 1.0, 1.0, 1.0, 1.0, 1.0, 1.0, 1.0, 1.0, 1.0, 1.0, 1.0, 1.0, 1.0, 1.0, 1.0, 1.0, 1.0, 1.0, 1.0, 1.0, 1.0, 1.0, 1.0, 1.0, 1.0, 1.0, 1.0, 1.0, 1.0, 1.0, 1.0, 1.0, 1.0, 1.0, 1.0, 1.0, 1.0, 1.0, 1.0, 1.0, 1.0, 1.0, 1.0, 1.0, 1.0, 1.0, 1.0, 1.0, 1.0, 1.0, 1.0, 1.0, 1.0, 1.0, 1.0, 1.0, 1.0, 1.0, 1.0, 1.0, 1.0, 1.0, 1.0, 1.0, 1.0, 1.0, 1.0, 1.0, 1.0, 1.0, 1.0, 1.0, 1.0, 1.0, 1.0, 1.0, 1.0, 1.0, 1.0, 1.0, 1.0, 1.0, 1.0, 1.0, 1.0, 1.0, 1.0, 1.0, 1.0, 1.0, 1.0, 1.0, 1.0, 1.0, 1.0, 1.0, 1.0, 1.0, 1.0, 1.0, 1.0, 1.0, 1.0, 1.0, 1.0, 1.0, 1.0, 1.0, 1.0, 1.0, 1.0, 1.0, 1.0, 1.0, 1.0, 1.0, 1.0, 1.0, 1.0, 1.0, 1.0, 1.0, 1.0, 1.0, 1.0, 1.0, 1.0, 1.0, 1.0, 1.0, 1.0, 1.0, 1.0, 1.0, 1.0, 1.0, 1.0, 1.0, 1.0, 1.0, 1.0, 1.0, 1.0, 1.0, 1.0, 1.0, 1.0, 1.0, 1.0, 1.0, 1.0, 1.0, 1.0, 1.0, 1.0, 1.0, 1.0, 1.0, 1.0, 1.0, 1.0, 1.0, 1.0, 1.0, 1.0, 1.0, 1.0, 1.0, 1.0, 1.0, 1.0, 1.0, 1.0, 1.0, 1.0, 1.0, 1.0, 1.0, 1.0, 1.0, 1.0, 1.0, 1.0, 1.0, 1.0, 1.0, 1.0, 1.0, 1.0, 1.0, 1.0, 1.0, 1.0, 1.0, 1.0, 1.0, 1.0, 1.0, 1.0, 1.0, 1.0, 1.0, 1.0, 1.0, 1.0, 1.0, 1.0, 1.0, 1.0, 1.0, 1.0, 1.0, 1.0, 1.0, 1.0, 1.0, 1.0, 1.0, 1.0, 1.0, 1.0, 1.0, 1.0, 1.0, 1.0, 1.0, 1.0, 1.0, 1.0, 1.0, 1.0, 1.0, 1.0, 1.0, 1.0, 1.0, 1.0, 1.0, 1.0, 1.0, 1.0, 1.0, 1.0, 1.0, 1.0, 1.0, 1.0, 1.0, 1.0, 1.0, 1.0, 1.0, 1.0, 1.0, 1.0, 1.0, 1.0, 1.0, 1.0, 1.0, 1.0, 1.0, 1.0, 1.0, 1.0, 1.0, 1.0, 1.0, 1.0, 1.0, 1.0, 1.0, 1.0, 1.0, 1.0, 1.0, 1.0, 1.0, 1.0, 1.0, 1.0, 1.0, 1.0, 1.0, 1.0, 1.0, 1.0, 1.0, 1.0, 1.0, 1.0, 1.0, 1.0, 1.0, 1.0, 1.0, 1.0, 1.0, 1.0, 1.0, 1.0, 1.0, 1.0, 1.0, 1.0, 1.0, 1.0, 1.0, 1.0, 1.0, 1.0, 1.0, 1.0, 1.0, 1.0, 1.0, 1.0, 1.0, 1.0, 1.0, 1.0, 1.0, 1.0, 1.0, 1.0, 1.0, 1.0, 1.0, 1.0, 1.0, 1.0, 1.0, 1.0, 1.0, 1.0, 1.0, 0.9911, 0.9911, 0.9911, 0.9961, 1.0, 1.0, 1.0, 1.0, 1.0, 1.0, 1.0, 1.0, 1.0, 1.0, 1.0, 1.0, 0.9911, 0.9911, 0.9911, 0.9961, 0.9911, 0.9911, 0.9911, 0.9961, 1.0, 1.0, 1.0, 1.0, 1.0, 1.0, 1.0, 1.0, 1.0, 1.0, 1.0, 1.0, 1.0, 1.0, 1.0, 1.0, 1.0, 1.0, 1.0, 1.0, 1.0, 1.0, 1.0, 1.0, 1.0, 1.0, 1.0, 1.0, 1.0, 1.0, 1.0, 1.0, 1.0, 1.0, 1.0, 1.0, 1.0, 1.0, 1.0, 1.0, 1.0, 1.0, 1.0, 1.0, 1.0, 1.0, 1.0, 1.0, 1.0, 1.0, 1.0, 1.0, 1.0, 1.0, 1.0, 1.0, 1.0, 1.0, 1.0, 1.0, 1.0, 1.0, 1.0, 1.0, 1.0, 1.0, 1.0, 1.0, 0.9911, 0.9911, 0.9911, 0.9961, 0.9911, 0.9911, 0.9911, 0.9961, 1.0, 1.0, 1.0, 1.0, 1.0, 1.0, 1.0, 1.0, 1.0, 1.0, 1.0, 1.0, 0.9911, 0.9911, 0.9911, 0.9961, 1.0, 1.0, 1.0, 1.0, 1.0, 1.0, 1.0, 1.0, 1.0, 1.0, 1.0, 1.0, 0.9911, 0.9911, 0.9911, 0.9961, 1.0, 1.0, 1.0, 1.0, 1.0, 1.0, 1.0, 1.0, 1.0, 1.0, 1.0, 1.0, 1.0, 1.0, 1.0, 1.0, 1.0, 1.0, 1.0, 1.0, 1.0, 1.0, 1.0, 1.0, 1.0, 1.0, 1.0, 1.0, 1.0, 1.0, 1.0, 1.0, 1.0, 1.0, 1.0, 1.0, 1.0, 1.0, 1.0, 1.0, 0.9911, 0.9911, 0.9911, 0.9961, 0.9911, 0.9911, 0.9911, 0.9961, 1.0, 1.0, 1.0, 1.0, 1.0, 1.0, 1.0, 1.0, 1.0, 1.0, 1.0, 1.0, 1.0, 1.0, 1.0, 1.0, 0.9911, 0.9911, 0.9911, 0.9961, 1.0, 1.0, 1.0, 1.0, 1.0, 1.0, 1.0, 1.0, 1.0, 1.0, 1.0, 1.0, 1.0, 1.0, 1.0, 1.0, 0.9911, 0.9911, 0.9911, 0.9961, 1.0, 1.0, 1.0, 1.0, 1.0, 1.0, 1.0, 1.0, 0.9911, 0.9911, 0.9911, 0.9961, 1.0, 1.0, 1.0, 1.0, 1.0, 1.0, 1.0, 1.0, 1.0, 1.0, 1.0, 1.0, 1.0, 1.0, 1.0, 1.0, 1.0, 1.0, 1.0, 1.0, 1.0, 1.0, 1.0, 1.0, 1.0, 1.0, 1.0, 1.0, 1.0, 1.0, 1.0, 1.0, 1.0, 1.0, 1.0, 1.0, 1.0, 1.0, 1.0, 1.0, 1.0, 1.0, 1.0, 1.0, 1.0, 1.0, 1.0, 1.0, 1.0, 1.0, 1.0, 1.0, 1.0, 1.0, 1.0, 1.0, 1.0, 1.0, 1.0, 1.0, 1.0, 1.0, 1.0, 1.0, 1.0, 1.0, 1.0, 1.0, 1.0, 1.0, 1.0, 1.0, 1.0, 1.0, 1.0, 1.0, 1.0, 1.0, 1.0, 1.0, 1.0, 1.0, 1.0, 1.0, 1.0, 1.0, 1.0, 1.0, 1.0, 1.0, 1.0, 1.0, 1.0, 1.0, 1.0, 1.0, 1.0, 1.0, 1.0, 1.0, 1.0, 1.0, 1.0, 1.0, 1.0, 1.0, 1.0, 1.0, 1.0, 1.0, 1.0, 1.0, 1.0, 1.0, 1.0, 1.0, 1.0, 1.0, 1.0, 1.0, 1.0, 1.0, 1.0, 1.0, 1.0, 1.0, 1.0, 1.0, 1.0, 1.0, 1.0, 1.0, 1.0, 1.0, 1.0, 1.0, 1.0, 1.0, 1.0, 1.0, 1.0, 1.0, 1.0, 1.0, 1.0, 1.0, 1.0, 1.0, 1.0, 1.0, 1.0, 1.0, 1.0, 1.0, 1.0, 1.0, 1.0, 1.0, 1.0, 1.0, 1.0, 1.0, 1.0, 1.0, 1.0, 1.0, 1.0, 1.0, 1.0, 1.0, 1.0, 1.0, 1.0, 1.0, 1.0, 1.0, 1.0, 1.0, 1.0, 1.0, 1.0, 1.0, 1.0, 1.0, 1.0, 1.0, 1.0, 1.0, 1.0, 1.0, 1.0, 1.0, 1.0, 1.0, 1.0, 1.0, 1.0, 1.0, 1.0, 1.0, 1.0, 1.0, 1.0, 1.0, 1.0, 1.0, 1.0, 1.0, 1.0, 1.0, 1.0, 1.0, 1.0, 1.0, 1.0, 1.0, 1.0, 1.0, 1.0, 1.0, 1.0, 1.0, 1.0, 1.0, 1.0, 1.0, 1.0, 1.0, 1.0, 1.0, 1.0, 1.0, 1.0, 1.0, 1.0, 1.0, 1.0, 1.0, 1.0, 1.0, 1.0, 1.0, 1.0, 1.0, 1.0, 1.0, 1.0, 1.0, 1.0, 1.0, 1.0, 1.0, 1.0, 1.0, 1.0, 1.0, 1.0, 1.0, 1.0, 1.0, 1.0, 1.0, 1.0, 1.0, 1.0, 1.0, 1.0, 1.0, 1.0, 1.0, 1.0, 1.0, 1.0, 1.0, 1.0, 1.0, 1.0, 1.0, 1.0, 1.0, 1.0, 1.0, 1.0, 1.0, 1.0, 1.0, 1.0, 1.0, 1.0, 1.0, 1.0, 1.0, 1.0, 1.0, 1.0, 1.0, 1.0, 1.0, 1.0, 1.0, 1.0, 1.0, 1.0, 1.0, 1.0, 1.0, 1.0, 1.0, 1.0, 1.0, 1.0, 1.0, 1.0, 1.0, 1.0, 1.0, 1.0, 1.0, 1.0, 1.0, 0.9911, 0.9911, 0.9911, 0.9961, 0.9911, 0.9911, 0.9911, 0.9961, 1.0, 1.0, 1.0, 1.0, 1.0, 1.0, 1.0, 1.0, 1.0, 1.0, 1.0, 1.0, 1.0, 1.0, 1.0, 1.0, 1.0, 1.0, 1.0, 1.0, 1.0, 1.0, 1.0, 1.0, 1.0, 1.0, 1.0, 1.0, 1.0, 1.0, 1.0, 1.0, 1.0, 1.0, 1.0, 1.0, 1.0, 1.0, 1.0, 1.0, 1.0, 1.0, 1.0, 1.0, 1.0, 1.0, 1.0, 1.0, 1.0, 1.0, 1.0, 1.0, 1.0, 1.0, 1.0, 1.0, 1.0, 1.0, 1.0, 1.0, 1.0, 1.0, 1.0, 1.0, 1.0, 1.0, 1.0, 1.0, 1.0, 1.0, 1.0, 1.0, 1.0, 1.0, 1.0, 1.0, 1.0, 1.0, 1.0, 1.0, 1.0, 1.0, 1.0, 1.0, 1.0, 1.0, 1.0, 1.0, 1.0, 1.0, 1.0, 1.0, 1.0, 1.0, 1.0, 1.0, 1.0, 1.0, 1.0, 1.0, 1.0, 1.0, 1.0, 1.0, 1.0, 1.0, 1.0, 1.0, 1.0, 1.0, 1.0, 1.0, 1.0, 1.0, 1.0, 1.0, 1.0, 1.0, 1.0, 1.0, 1.0, 1.0, 1.0, 1.0, 1.0, 1.0, 1.0, 1.0, 0.9911, 0.9911, 0.9911, 0.9961, 1.0, 1.0, 1.0, 1.0, 1.0, 1.0, 1.0, 1.0, 1.0, 1.0, 1.0, 1.0, 1.0, 1.0, 1.0, 1.0, 1.0, 1.0, 1.0, 1.0, 1.0, 1.0, 1.0, 1.0, 1.0, 1.0, 1.0, 1.0, 1.0, 1.0, 1.0, 1.0, 1.0, 1.0, 1.0, 1.0, 1.0, 1.0, 1.0, 1.0, 0.9911, 0.9911, 0.9911, 0.9961, 1.0, 1.0, 1.0, 1.0, 1.0, 1.0, 1.0, 1.0, 0.9911, 0.9911, 0.9911, 0.9961, 1.0, 1.0, 1.0, 1.0, 1.0, 1.0, 1.0, 1.0, 1.0, 1.0, 1.0, 1.0, 0.9911, 0.9911, 0.9911, 0.9961, 0.9911, 0.9911, 0.9911, 0.9961, 1.0, 1.0, 1.0, 1.0, 1.0, 1.0, 1.0, 1.0, 1.0, 1.0, 1.0, 1.0, 1.0, 1.0, 1.0, 1.0, 1.0, 1.0, 1.0, 1.0, 1.0, 1.0, 1.0, 1.0, 1.0, 1.0, 1.0, 1.0, 1.0, 1.0, 1.0, 1.0, 1.0, 1.0, 1.0, 1.0, 1.0, 1.0, 1.0, 1.0, 1.0, 1.0, 1.0, 1.0, 1.0, 1.0, 1.0, 1.0, 1.0, 1.0, 1.0, 1.0, 1.0, 1.0, 1.0, 1.0, 1.0, 1.0, 1.0, 1.0, 1.0, 1.0, 1.0, 1.0, 1.0, 1.0, 1.0, 1.0, 1.0, 1.0, 1.0, 1.0, 1.0, 1.0, 1.0, 1.0, 1.0, 1.0, 1.0, 1.0, 1.0, 1.0, 1.0, 1.0, 1.0, 1.0, 1.0, 1.0, 1.0, 1.0, 1.0, 1.0, 1.0, 1.0, 1.0, 1.0, 1.0, 1.0, 1.0, 1.0, 1.0, 1.0, 1.0, 1.0, 1.0, 1.0, 1.0, 1.0, 1.0, 1.0, 1.0, 1.0, 1.0, 1.0, 1.0, 1.0, 1.0, 1.0, 1.0, 1.0, 1.0, 1.0, 1.0, 1.0, 1.0, 1.0, 1.0, 1.0, 1.0, 1.0, 1.0, 1.0, 1.0, 1.0, 1.0, 1.0, 1.0, 1.0, 1.0, 1.0, 1.0, 1.0, 1.0, 1.0, 1.0, 1.0, 1.0, 1.0, 1.0, 1.0, 1.0, 1.0, 1.0, 1.0, 1.0, 1.0, 1.0, 1.0, 1.0, 1.0, 1.0, 1.0, 1.0, 1.0, 1.0, 1.0, 1.0, 1.0, 1.0, 1.0, 1.0, 1.0, 1.0, 1.0, 1.0, 1.0, 1.0, 1.0, 1.0, 1.0, 1.0, 1.0, 1.0, 1.0, 1.0, 1.0, 1.0, 1.0, 1.0, 1.0, 1.0, 1.0, 1.0, 1.0, 1.0, 1.0, 1.0, 1.0, 1.0, 1.0, 1.0, 1.0, 1.0, 1.0, 1.0, 1.0, 1.0, 1.0, 1.0, 1.0, 1.0, 1.0, 1.0, 1.0, 1.0, 1.0, 1.0, 1.0, 1.0, 1.0, 1.0, 1.0, 1.0, 1.0, 1.0, 1.0, 1.0, 1.0, 1.0, 1.0, 1.0, 1.0, 1.0, 1.0, 1.0, 1.0, 1.0, 1.0, 1.0, 1.0, 1.0, 1.0, 1.0, 1.0, 1.0, 1.0, 1.0, 1.0, 1.0, 1.0, 1.0, 1.0, 1.0, 1.0, 1.0, 1.0, 1.0, 1.0, 1.0, 1.0, 1.0, 1.0, 1.0, 1.0, 1.0, 1.0, 1.0, 1.0, 1.0, 1.0, 1.0, 1.0, 1.0, 1.0, 1.0, 1.0, 1.0, 1.0, 1.0, 1.0, 1.0, 1.0, 1.0, 1.0, 1.0, 1.0, 1.0, 1.0, 1.0, 1.0, 1.0, 1.0, 1.0, 1.0, 1.0, 1.0, 1.0, 1.0, 1.0, 1.0, 1.0, 1.0, 1.0, 1.0, 1.0, 1.0, 1.0, 1.0, 1.0, 1.0, 1.0, 1.0, 1.0, 1.0, 1.0, 1.0, 1.0, 1.0, 1.0, 1.0, 1.0, 1.0, 1.0, 1.0, 1.0, 1.0, 1.0, 1.0, 1.0, 1.0, 1.0, 1.0, 1.0, 1.0, 1.0, 1.0, 1.0, 1.0, 1.0, 1.0, 1.0, 1.0, 1.0, 1.0, 1.0, 1.0, 1.0, 1.0, 1.0, 1.0, 1.0, 1.0, 1.0, 1.0, 1.0, 1.0, 1.0, 1.0, 1.0, 1.0, 1.0, 1.0, 1.0, 1.0, 1.0, 1.0, 1.0, 1.0, 1.0, 1.0, 1.0, 1.0, 1.0, 1.0, 1.0, 1.0, 1.0, 1.0, 1.0, 1.0, 1.0, 1.0, 1.0, 1.0, 1.0, 1.0, 1.0, 1.0, 1.0, 1.0, 1.0, 1.0, 1.0, 1.0, 1.0, 1.0, 1.0, 1.0, 1.0, 1.0, 1.0, 1.0, 1.0, 1.0, 1.0, 1.0, 1.0, 1.0, 1.0, 1.0, 1.0, 1.0, 1.0, 1.0, 1.0, 1.0, 1.0, 1.0, 1.0, 1.0, 1.0, 1.0, 1.0, 1.0, 1.0, 1.0, 1.0, 1.0, 1.0, 1.0, 1.0, 1.0, 1.0, 1.0, 1.0, 1.0, 1.0, 1.0, 1.0, 1.0, 1.0, 1.0, 1.0, 1.0, 1.0, 1.0, 1.0, 1.0, 1.0, 1.0, 1.0, 1.0, 1.0, 1.0, 1.0, 1.0, 1.0, 1.0, 1.0, 1.0, 1.0, 1.0, 1.0, 1.0, 1.0, 1.0, 1.0, 1.0, 1.0, 1.0, 1.0, 1.0, 1.0, 1.0, 1.0, 1.0, 1.0, 1.0, 1.0, 1.0, 1.0, 1.0, 1.0, 1.0, 1.0, 1.0, 1.0, 1.0, 1.0, 1.0, 1.0, 1.0, 1.0, 1.0, 1.0, 1.0, 1.0, 1.0, 1.0, 1.0, 1.0, 1.0, 1.0, 1.0, 1.0, 1.0, 1.0, 1.0, 1.0, 1.0, 1.0, 1.0, 1.0, 1.0, 1.0, 1.0, 1.0, 1.0, 1.0, 1.0, 1.0, 1.0, 1.0, 1.0, 1.0, 1.0, 1.0, 1.0, 1.0, 1.0, 1.0, 1.0, 1.0, 1.0, 1.0, 1.0, 1.0, 1.0, 1.0, 1.0, 1.0, 1.0, 1.0, 1.0, 1.0, 1.0, 1.0, 1.0, 1.0, 1.0, 1.0, 1.0, 1.0, 1.0, 1.0, 1.0, 1.0, 1.0, 1.0, 1.0, 1.0, 1.0, 1.0, 1.0, 1.0, 1.0, 1.0, 1.0, 1.0, 1.0, 1.0, 1.0, 1.0, 1.0, 1.0, 1.0, 1.0, 1.0, 1.0, 1.0, 1.0, 1.0, 1.0, 1.0, 1.0, 1.0, 1.0, 1.0, 1.0, 1.0, 1.0, 1.0, 1.0, 1.0, 1.0, 1.0, 1.0, 1.0, 1.0, 1.0, 1.0, 1.0, 1.0, 1.0, 1.0, 1.0, 1.0, 1.0, 1.0, 1.0, 1.0, 1.0, 1.0, 1.0, 1.0, 1.0, 1.0, 1.0, 1.0, 1.0, 1.0, 1.0, 1.0, 1.0, 1.0, 1.0, 1.0, 1.0, 1.0, 1.0, 1.0, 1.0, 1.0, 1.0, 1.0, 1.0, 1.0, 1.0, 1.0, 1.0, 1.0, 1.0, 1.0, 1.0, 1.0, 1.0, 1.0, 1.0, 1.0, 1.0, 1.0, 1.0, 1.0, 1.0, 1.0, 1.0, 1.0, 1.0, 1.0, 1.0, 1.0, 1.0, 1.0, 1.0, 1.0, 1.0, 1.0, 1.0, 1.0, 1.0, 1.0, 1.0, 1.0, 1.0, 1.0, 1.0, 1.0, 1.0, 1.0, 1.0, 1.0, 1.0, 1.0, 1.0, 1.0, 1.0, 1.0, 1.0, 1.0, 1.0, 1.0, 1.0, 1.0, 1.0, 1.0, 1.0, 1.0, 1.0, 1.0, 1.0, 1.0, 1.0, 1.0, 1.0, 1.0, 1.0, 1.0, 1.0, 1.0, 1.0, 1.0, 1.0, 1.0, 1.0, 1.0, 1.0, 1.0, 1.0, 1.0, 1.0, 1.0, 1.0, 1.0, 1.0, 1.0, 1.0, 1.0, 1.0, 1.0, 1.0, 1.0, 1.0, 1.0, 1.0, 1.0, 1.0, 1.0, 1.0, 1.0, 1.0, 1.0, 1.0, 1.0, 1.0, 1.0, 1.0, 1.0, 1.0, 1.0, 1.0, 1.0, 1.0, 1.0, 1.0, 1.0, 1.0, 1.0, 1.0, 1.0, 1.0, 1.0, 1.0, 1.0, 1.0, 1.0, 1.0, 1.0, 1.0, 1.0, 1.0, 1.0, 1.0, 1.0, 1.0, 1.0, 1.0, 1.0, 1.0, 1.0, 1.0, 1.0, 1.0, 1.0, 1.0, 1.0, 1.0, 1.0, 1.0, 1.0, 1.0, 1.0, 1.0, 1.0, 1.0, 1.0, 1.0, 1.0, 1.0, 1.0, 1.0, 1.0, 1.0, 1.0, 1.0, 1.0, 1.0, 1.0, 1.0, 1.0, 1.0, 1.0, 1.0, 1.0, 1.0, 1.0, 1.0, 1.0, 1.0, 1.0, 1.0, 1.0, 1.0, 1.0, 1.0, 1.0, 1.0, 1.0, 1.0, 1.0, 1.0, 1.0, 1.0, 1.0, 1.0, 1.0, 1.0, 1.0, 1.0, 1.0, 1.0, 1.0, 1.0, 1.0, 1.0, 1.0, 1.0, 1.0, 1.0, 1.0, 1.0, 1.0, 1.0, 1.0, 1.0, 1.0, 1.0, 1.0, 1.0, 1.0, 1.0, 1.0, 1.0, 1.0, 1.0, 1.0, 1.0, 1.0, 1.0, 1.0, 1.0, 1.0, 1.0, 1.0, 1.0, 1.0, 1.0, 1.0, 1.0, 1.0, 1.0, 1.0, 1.0, 1.0, 1.0, 1.0, 1.0, 1.0, 1.0, 1.0, 1.0, 1.0, 1.0, 1.0, 1.0, 1.0, 1.0, 1.0, 1.0, 1.0, 1.0, 1.0, 1.0, 1.0, 1.0, 1.0, 1.0, 1.0, 1.0, 1.0, 1.0, 1.0, 1.0, 1.0, 1.0, 1.0, 1.0, 1.0, 1.0, 1.0, 1.0, 1.0, 1.0, 1.0, 1.0, 1.0, 1.0, 1.0, 1.0, 1.0, 1.0, 1.0, 1.0, 1.0, 1.0, 1.0, 1.0, 1.0, 1.0, 1.0, 1.0, 1.0, 1.0, 1.0, 1.0, 1.0, 1.0, 1.0, 1.0, 1.0, 1.0, 1.0, 1.0, 1.0, 1.0, 1.0, 1.0, 1.0, 1.0, 1.0, 1.0, 1.0, 1.0, 1.0, 1.0, 1.0, 1.0, 1.0, 1.0, 1.0, 1.0, 1.0, 1.0, 1.0, 1.0, 1.0, 1.0, 1.0, 1.0, 1.0, 1.0, 1.0, 1.0, 1.0, 1.0, 1.0, 1.0, 1.0, 1.0, 1.0, 1.0, 1.0, 1.0, 1.0, 1.0, 1.0, 1.0, 1.0, 1.0, 1.0, 1.0, 1.0, 1.0, 1.0, 1.0, 1.0, 1.0, 1.0, 1.0, 1.0, 1.0, 1.0, 1.0, 1.0, 1.0, 1.0, 1.0, 1.0, 1.0, 1.0, 1.0, 1.0, 1.0, 1.0, 1.0, 1.0, 1.0, 1.0, 1.0, 1.0, 1.0, 1.0, 1.0, 1.0, 1.0, 1.0, 1.0, 1.0, 1.0, 1.0, 1.0, 1.0, 1.0, 1.0, 1.0, 1.0, 1.0, 1.0, 1.0, 1.0, 1.0, 1.0, 1.0, 1.0, 1.0, 1.0, 1.0, 1.0, 1.0, 1.0, 1.0, 1.0, 1.0, 1.0, 1.0, 1.0, 1.0, 1.0, 1.0, 1.0, 1.0, 1.0, 1.0, 1.0, 1.0, 1.0, 1.0, 1.0, 1.0, 1.0, 1.0, 1.0, 1.0, 1.0, 1.0, 1.0, 1.0, 1.0, 1.0, 1.0, 1.0, 1.0, 1.0, 1.0, 1.0, 1.0, 1.0, 1.0, 1.0, 1.0, 1.0, 1.0, 1.0, 1.0, 1.0, 1.0, 1.0, 1.0, 1.0, 1.0, 1.0, 1.0, 1.0, 1.0, 1.0, 1.0, 1.0, 1.0, 1.0, 1.0, 1.0, 1.0, 1.0, 1.0, 1.0, 1.0, 1.0, 1.0, 1.0, 1.0, 1.0, 1.0, 1.0, 1.0, 1.0, 1.0, 1.0, 1.0, 1.0, 1.0, 1.0, 1.0, 1.0, 1.0, 1.0, 1.0, 1.0, 1.0, 1.0, 1.0, 1.0, 1.0, 1.0, 1.0, 1.0, 1.0, 1.0, 1.0, 1.0, 1.0, 1.0, 1.0, 1.0, 1.0, 1.0, 1.0, 1.0, 1.0, 1.0, 1.0, 1.0, 1.0, 1.0, 1.0, 1.0, 1.0, 1.0, 1.0, 1.0, 1.0, 1.0, 1.0, 1.0, 1.0, 1.0, 1.0, 1.0, 1.0, 1.0, 1.0, 1.0, 1.0, 1.0, 1.0, 1.0, 1.0, 1.0, 1.0, 1.0, 1.0, 1.0, 1.0, 1.0, 1.0, 1.0, 1.0, 1.0, 1.0, 1.0, 1.0, 1.0, 1.0, 1.0, 1.0, 1.0, 1.0, 1.0, 1.0, 1.0, 1.0, 1.0, 1.0, 1.0, 1.0, 1.0, 1.0, 1.0, 1.0, 1.0, 1.0, 1.0, 1.0, 1.0, 1.0, 1.0, 1.0, 1.0, 1.0, 1.0, 1.0, 1.0, 1.0, 1.0, 1.0, 1.0, 1.0, 1.0, 1.0, 1.0, 1.0, 1.0, 1.0, 1.0, 1.0, 1.0, 1.0, 1.0, 1.0, 1.0, 1.0, 1.0, 1.0, 1.0, 1.0, 1.0, 1.0, 1.0, 1.0, 1.0, 1.0, 1.0, 1.0, 1.0, 1.0, 1.0, 1.0, 1.0, 1.0, 1.0, 1.0, 1.0, 1.0, 1.0, 1.0, 1.0, 1.0, 1.0, 1.0, 1.0, 1.0, 1.0, 1.0, 1.0, 1.0, 1.0, 1.0, 1.0, 1.0, 1.0, 1.0, 1.0, 1.0, 1.0, 1.0, 1.0, 1.0, 1.0, 1.0, 1.0, 1.0, 1.0, 1.0, 1.0, 1.0, 1.0, 1.0, 1.0, 1.0, 1.0, 1.0, 1.0, 1.0, 1.0, 1.0, 1.0, 1.0, 1.0, 1.0, 1.0, 1.0, 1.0, 1.0, 1.0, 1.0, 1.0, 1.0, 1.0, 1.0, 1.0, 1.0, 1.0, 1.0, 1.0, 1.0, 1.0, 1.0, 1.0, 1.0, 1.0, 1.0, 1.0, 1.0, 1.0, 1.0, 1.0, 1.0, 1.0, 1.0, 1.0, 1.0, 1.0, 1.0, 1.0, 1.0, 1.0, 1.0, 1.0, 1.0, 1.0, 1.0, 1.0, 1.0, 1.0, 1.0, 1.0, 1.0, 1.0, 1.0, 1.0, 1.0, 1.0, 1.0, 1.0, 1.0, 1.0, 1.0, 1.0, 1.0, 1.0, 1.0, 1.0, 1.0, 1.0, 1.0, 1.0, 1.0, 1.0, 1.0, 1.0, 1.0, 1.0, 1.0, 1.0, 1.0, 1.0, 1.0, 1.0, 1.0, 1.0, 1.0, 1.0, 1.0, 1.0, 1.0, 1.0, 1.0, 1.0, 1.0, 1.0, 1.0, 1.0, 1.0, 1.0, 1.0, 1.0, 1.0, 1.0, 1.0, 1.0, 1.0, 1.0, 1.0, 1.0, 1.0, 1.0, 1.0, 1.0, 1.0, 1.0, 1.0, 1.0, 1.0, 1.0, 1.0, 1.0, 1.0, 1.0, 1.0, 1.0, 1.0, 1.0, 1.0, 1.0, 1.0, 1.0, 1.0, 1.0, 1.0, 1.0, 1.0, 1.0, 1.0, 1.0, 1.0, 1.0, 1.0, 1.0, 1.0, 1.0, 1.0, 1.0, 1.0, 1.0, 1.0, 1.0, 1.0, 1.0, 1.0, 1.0, 1.0, 1.0, 1.0, 1.0, 1.0, 1.0, 1.0, 1.0, 1.0, 1.0, 1.0, 1.0, 1.0, 1.0, 1.0, 1.0, 1.0, 1.0, 1.0, 1.0, 1.0, 1.0, 1.0, 1.0, 1.0, 1.0, 1.0, 1.0, 1.0, 1.0, 1.0, 1.0, 1.0, 1.0, 1.0, 1.0, 1.0, 1.0, 1.0, 1.0, 1.0, 1.0, 1.0, 1.0, 1.0, 1.0, 1.0, 1.0, 1.0, 1.0, 1.0, 1.0, 1.0, 1.0, 1.0, 1.0, 1.0, 1.0, 1.0, 1.0, 1.0, 1.0, 1.0, 1.0, 1.0, 1.0, 1.0, 1.0, 1.0, 1.0, 1.0, 1.0, 1.0, 1.0, 1.0, 1.0, 1.0, 1.0, 1.0, 1.0, 1.0, 1.0, 1.0, 1.0, 1.0, 1.0, 1.0, 1.0, 1.0, 1.0, 1.0, 1.0, 1.0, 1.0, 1.0, 1.0, 1.0, 1.0, 1.0, 1.0, 1.0, 1.0, 1.0, 1.0, 1.0, 1.0, 1.0, 1.0, 1.0, 1.0, 1.0, 1.0, 1.0, 1.0, 1.0, 1.0, 1.0, 1.0, 1.0, 1.0, 1.0, 1.0, 1.0, 1.0, 1.0, 1.0, 1.0, 1.0, 1.0, 1.0, 1.0, 1.0, 1.0, 1.0, 1.0, 1.0, 1.0, 1.0])
me_cube_004.materials.append(mat_material_010)
me_cube_004.use_remesh_preserve_volume = False
me_cube_004.use_remesh_preserve_attributes = False
me_cube_004.use_mirror_vertex_groups = False
me_cube_004.update()

# ---- objects
ob_ship = bpy.data.objects.new('ship', me_cube_004)

# ---- transforms, parenting, visibility, modifiers, constraints
ob_ship.location = (0.0, 0.0, 0.0)
ob_ship.rotation_euler = (0.0, -0.0, -3.142)
ob_ship.lock_rotations_4d = False
ob_ship.empty_display_type = 'ARROWS'
ob_ship.lineart.crease_threshold = 0.0

# ---- collection membership
col_collection_1.objects.link(ob_ship)

# ---- scene / render settings (as saved in the file)
scene.frame_start = 1; scene.frame_end = 250; scene.frame_set(1)
scene.render.engine = 'CYCLES'
scene.render.resolution_percentage = 50
scene.render.dither_intensity = 0.0
scene.cycles.use_denoising = False
scene.cycles.samples = 128
scene.cycles.sampling_pattern = 'TABULATED_SOBOL'
scene.cycles.light_sampling_threshold = 0.0
scene.cycles.use_adaptive_sampling = False
scene.cycles.use_light_tree = False
scene.cycles.blur_glossy = 0.0
scene.cycles.sample_clamp_indirect = 0.0
scene.view_settings.view_transform = 'Standard'
bpy.context.view_layer.update()

# ---- added for rendering (the .blend has no active camera and no usable light): camera, sun
cam_auto = bpy.data.cameras.new('AutoCamera')
cam_auto.lens = 50.0
cam_auto.sensor_width = 36.0
cam_auto.clip_end = 1000.0
ob_auto_camera = bpy.data.objects.new('AutoCamera', cam_auto)
scene.collection.objects.link(ob_auto_camera)
ob_auto_camera.location = (3.62212, -4.02514, 2.83399)
ob_auto_camera.rotation_euler = (1.09748, -7.21219e-08, 0.694738)
scene.camera = ob_auto_camera
light_auto_sun = bpy.data.lights.new('AutoSun', 'SUN')
light_auto_sun.energy = 3.0
light_auto_sun.angle = 0.0523599
ob_auto_sun = bpy.data.objects.new('AutoSun', light_auto_sun)
scene.collection.objects.link(ob_auto_sun)
ob_auto_sun.rotation_euler = (0.872665, 0.174533, 0.523599)
bpy.context.view_layer.update()

